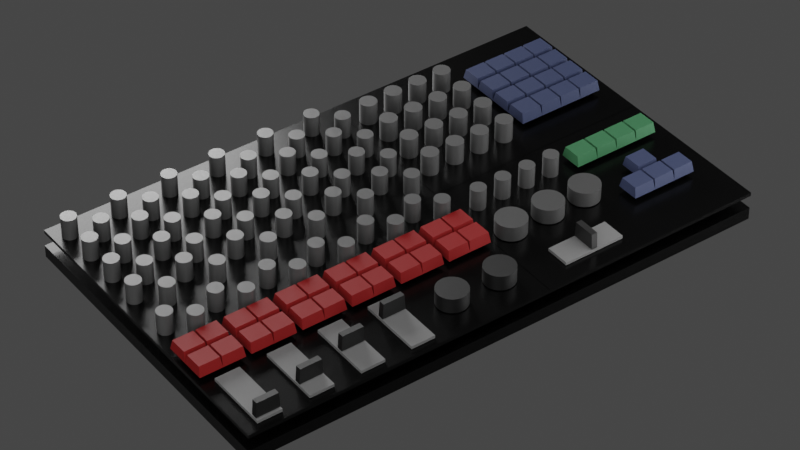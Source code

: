 # Source: prototype-cosmetic.blend  (saved by Blender 3.3.6; exported with 4.5.12 LTS)
import bpy
from mathutils import Matrix  # noqa: F401  (used for matrix-valued properties, if any)

bpy.ops.wm.read_factory_settings(use_empty=True)
scene = bpy.context.scene
scene.name = 'Scene'

# ---- collections
col_master_control = bpy.data.collections.new('Master-Control'); scene.collection.children.link(col_master_control)
col_ch_control = bpy.data.collections.new('Ch-Control'); scene.collection.children.link(col_ch_control)
col_base = bpy.data.collections.new('Base'); scene.collection.children.link(col_base)
col_lights = bpy.data.collections.new('Lights'); scene.collection.children.link(col_lights)

# ---- materials (node trees are filled in below, after node groups)
mat_panel_base = bpy.data.materials.new('Panel-base')
mat_component1 = bpy.data.materials.new('Component1')
mat_component2 = bpy.data.materials.new('Component2')
mat_component4 = bpy.data.materials.new('Component4')
mat_component3_001 = bpy.data.materials.new('Component3.001')
mat_component3_002 = bpy.data.materials.new('Component3.002')
mat_component3 = bpy.data.materials.new('Component3')
mat_component2_001 = bpy.data.materials.new('Component2.001')

# ---- node groups
ng_auto_smooth = bpy.data.node_groups.new('Auto Smooth', 'GeometryNodeTree')
_s = ng_auto_smooth.interface.new_socket(name='Geometry', in_out='OUTPUT', socket_type='NodeSocketGeometry')
_s = ng_auto_smooth.interface.new_socket(name='Geometry', in_out='INPUT', socket_type='NodeSocketGeometry')
_s = ng_auto_smooth.interface.new_socket(name='Angle', in_out='INPUT', socket_type='NodeSocketFloat')
_s.subtype = 'ANGLE'
_s.min_value = 0.0
_s.max_value = 3.142
ng_auto_smooth.is_modifier = True
_N = ng_auto_smooth.nodes; _L = ng_auto_smooth.links
n0 = _N.new('NodeGroupOutput'); n0.name = 'Group Output'; n0.location = (480, -100)
n1 = _N.new('NodeGroupInput'); n1.name = 'Group Input'; n1.location = (-420, -300)
n2 = _N.new('NodeGroupInput'); n2.name = 'Group Input.001'; n2.location = (-60, -100)
n3 = _N.new('GeometryNodeSetShadeSmooth'); n3.name = 'Set Shade Smooth'; n3.location = (120, -100)
n3.domain = 'EDGE'
n4 = _N.new('GeometryNodeSetShadeSmooth'); n4.name = 'Set Shade Smooth.001'; n4.location = (300, -100)
n5 = _N.new('GeometryNodeInputMeshEdgeAngle'); n5.name = 'Edge Angle'; n5.location = (-420, -220)
n6 = _N.new('GeometryNodeInputEdgeSmooth'); n6.name = 'Is Edge Smooth'; n6.location = (-60, -160)
n7 = _N.new('GeometryNodeInputShadeSmooth'); n7.name = 'Is Face Smooth'; n7.location = (-240, -340)
n8 = _N.new('FunctionNodeBooleanMath'); n8.name = 'Boolean Math'; n8.location = (-60, -220)
n9 = _N.new('FunctionNodeCompare'); n9.name = 'Compare'; n9.location = (-240, -180)
n9.operation = 'LESS_EQUAL'
_L.new(n5.outputs[0], n9.inputs[0])
_L.new(n4.outputs[0], n0.inputs[0])
_L.new(n1.outputs[1], n9.inputs[1])
_L.new(n9.outputs[0], n8.inputs[0])
_L.new(n7.outputs[0], n8.inputs[1])
_L.new(n2.outputs[0], n3.inputs[0])
_L.new(n6.outputs[0], n3.inputs[1])
_L.new(n3.outputs[0], n4.inputs[0])
_L.new(n8.outputs[0], n3.inputs[2])
n0.is_active_output = True

# ---- material node trees
mat_panel_base.use_nodes = True; mat_panel_base.node_tree.nodes.clear()
_N = mat_panel_base.node_tree.nodes; _L = mat_panel_base.node_tree.links
n0 = _N.new('ShaderNodeBsdfPrincipled'); n0.name = 'Principled BSDF'; n0.location = (10, 300)
n0.distribution = 'GGX'
n0.subsurface_method = 'RANDOM_WALK_SKIN'
n0.inputs[0].default_value = (0.02992, 0.02992, 0.02992, 1.0)
n0.inputs[1].default_value = 1.0
n0.inputs[2].default_value = 0.2576
n0.inputs[3].default_value = 1.45
n0.inputs[13].default_value = 0.4242
n0.inputs[27].default_value = (0.0, 0.0, 0.0, 1.0)
n0.inputs[28].default_value = 1.0
n1 = _N.new('ShaderNodeOutputMaterial'); n1.name = 'Material Output'; n1.location = (300, 300)
_L.new(n0.outputs[0], n1.inputs[0])
n1.is_active_output = True
mat_component1.use_nodes = True; mat_component1.node_tree.nodes.clear()
_N = mat_component1.node_tree.nodes; _L = mat_component1.node_tree.links
n0 = _N.new('ShaderNodeBsdfPrincipled'); n0.name = 'Principled BSDF'; n0.location = (10, 300)
n0.distribution = 'GGX'
n0.subsurface_method = 'RANDOM_WALK_SKIN'
n0.inputs[0].default_value = (0.1178, 0.1178, 0.1178, 1.0)
n0.inputs[2].default_value = 0.5667
n0.inputs[3].default_value = 1.45
n0.inputs[13].default_value = 0.2697
n0.inputs[27].default_value = (0.0, 0.0, 0.0, 1.0)
n0.inputs[28].default_value = 1.0
n1 = _N.new('ShaderNodeOutputMaterial'); n1.name = 'Material Output'; n1.location = (300, 300)
_L.new(n0.outputs[0], n1.inputs[0])
n1.is_active_output = True
mat_component2.use_nodes = True; mat_component2.node_tree.nodes.clear()
_N = mat_component2.node_tree.nodes; _L = mat_component2.node_tree.links
n0 = _N.new('ShaderNodeBsdfPrincipled'); n0.name = 'Principled BSDF'; n0.location = (10, 300)
n0.distribution = 'GGX'
n0.subsurface_method = 'RANDOM_WALK_SKIN'
n0.inputs[0].default_value = (0.0, 0.0, 0.0, 1.0)
n0.inputs[3].default_value = 1.45
n0.inputs[13].default_value = 0.7152
n0.inputs[27].default_value = (0.0, 0.0, 0.0, 1.0)
n0.inputs[28].default_value = 1.0
n1 = _N.new('ShaderNodeOutputMaterial'); n1.name = 'Material Output'; n1.location = (300, 300)
_L.new(n0.outputs[0], n1.inputs[0])
n1.is_active_output = True
mat_component4.use_nodes = True; mat_component4.node_tree.nodes.clear()
_N = mat_component4.node_tree.nodes; _L = mat_component4.node_tree.links
n0 = _N.new('ShaderNodeBsdfPrincipled'); n0.name = 'Principled BSDF'; n0.location = (10, 300)
n0.distribution = 'GGX'
n0.subsurface_method = 'RANDOM_WALK_SKIN'
n0.inputs[0].default_value = (0.0578, 0.0578, 0.0578, 1.0)
n0.inputs[2].default_value = 0.3242
n0.inputs[3].default_value = 1.45
n0.inputs[13].default_value = 0.7455
n0.inputs[27].default_value = (0.0, 0.0, 0.0, 1.0)
n0.inputs[28].default_value = 1.0
n1 = _N.new('ShaderNodeOutputMaterial'); n1.name = 'Material Output'; n1.location = (300, 300)
_L.new(n0.outputs[0], n1.inputs[0])
n1.is_active_output = True
mat_component3_001.use_nodes = True; mat_component3_001.node_tree.nodes.clear()
_N = mat_component3_001.node_tree.nodes; _L = mat_component3_001.node_tree.links
n0 = _N.new('ShaderNodeBsdfPrincipled'); n0.name = 'Principled BSDF'; n0.location = (10, 300)
n0.distribution = 'GGX'
n0.subsurface_method = 'RANDOM_WALK_SKIN'
n0.inputs[0].default_value = (0.02335, 0.03042, 0.06457, 1.0)
n0.inputs[2].default_value = 0.6061
n0.inputs[3].default_value = 1.45
n0.inputs[13].default_value = 0.2242
n0.inputs[27].default_value = (0.0, 0.0, 0.0, 1.0)
n0.inputs[28].default_value = 1.0
n1 = _N.new('ShaderNodeOutputMaterial'); n1.name = 'Material Output'; n1.location = (300, 300)
_L.new(n0.outputs[0], n1.inputs[0])
n1.is_active_output = True
mat_component3_002.use_nodes = True; mat_component3_002.node_tree.nodes.clear()
_N = mat_component3_002.node_tree.nodes; _L = mat_component3_002.node_tree.links
n0 = _N.new('ShaderNodeBsdfPrincipled'); n0.name = 'Principled BSDF'; n0.location = (10, 300)
n0.distribution = 'GGX'
n0.subsurface_method = 'RANDOM_WALK_SKIN'
n0.inputs[0].default_value = (0.02468, 0.09791, 0.04142, 1.0)
n0.inputs[2].default_value = 0.6061
n0.inputs[3].default_value = 1.45
n0.inputs[13].default_value = 0.2242
n0.inputs[27].default_value = (0.0, 0.0, 0.0, 1.0)
n0.inputs[28].default_value = 1.0
n1 = _N.new('ShaderNodeOutputMaterial'); n1.name = 'Material Output'; n1.location = (300, 300)
_L.new(n0.outputs[0], n1.inputs[0])
n1.is_active_output = True
mat_component3.use_nodes = True; mat_component3.node_tree.nodes.clear()
_N = mat_component3.node_tree.nodes; _L = mat_component3.node_tree.links
n0 = _N.new('ShaderNodeBsdfPrincipled'); n0.name = 'Principled BSDF'; n0.location = (10, 300)
n0.distribution = 'GGX'
n0.subsurface_method = 'RANDOM_WALK_SKIN'
n0.inputs[0].default_value = (0.1598, 0.006037, 0.006037, 1.0)
n0.inputs[2].default_value = 0.6061
n0.inputs[3].default_value = 1.45
n0.inputs[13].default_value = 0.2242
n0.inputs[27].default_value = (0.0, 0.0, 0.0, 1.0)
n0.inputs[28].default_value = 1.0
n1 = _N.new('ShaderNodeOutputMaterial'); n1.name = 'Material Output'; n1.location = (300, 300)
_L.new(n0.outputs[0], n1.inputs[0])
n1.is_active_output = True
mat_component2_001.use_nodes = True; mat_component2_001.node_tree.nodes.clear()
_N = mat_component2_001.node_tree.nodes; _L = mat_component2_001.node_tree.links
n0 = _N.new('ShaderNodeBsdfPrincipled'); n0.name = 'Principled BSDF'; n0.location = (10, 300)
n0.distribution = 'GGX'
n0.subsurface_method = 'RANDOM_WALK_SKIN'
n0.inputs[0].default_value = (0.0304, 0.0304, 0.0304, 1.0)
n0.inputs[3].default_value = 1.45
n0.inputs[13].default_value = 0.7152
n0.inputs[27].default_value = (0.0, 0.0, 0.0, 1.0)
n0.inputs[28].default_value = 1.0
n1 = _N.new('ShaderNodeOutputMaterial'); n1.name = 'Material Output'; n1.location = (300, 300)
_L.new(n0.outputs[0], n1.inputs[0])
n1.is_active_output = True

# ---- world
world_world = bpy.data.worlds.new('World'); scene.world = world_world
world_world.use_nodes = True; world_world.node_tree.nodes.clear()
_N = world_world.node_tree.nodes; _L = world_world.node_tree.links
n0 = _N.new('ShaderNodeOutputWorld'); n0.name = 'World Output'; n0.location = (300, 300)
n1 = _N.new('ShaderNodeBackground'); n1.name = 'Background'; n1.location = (10, 300)
n1.inputs[0].default_value = (0.05088, 0.05088, 0.05088, 1.0)
_L.new(n1.outputs[0], n0.inputs[0])
n0.is_active_output = True
world_world.color = (0.05088, 0.05088, 0.05088)
world_world.use_sun_shadow = False
world_world.sun_shadow_jitter_overblur = 0.0

# ---- cameras
cam_camera = bpy.data.cameras.new('Camera')
cam_camera.lens = 120.0

# ---- lights
light_area = bpy.data.lights.new('Area', 'AREA')
light_area.transmission_factor = 0.0
light_area.energy = 1.571
light_area.shadow_soft_size = 1.0
light_area.shadow_maximum_resolution = 0.006
light_area.use_absolute_resolution = True
light_area.size = 1.0
light_area.size_y = 1.0
light_area_001 = bpy.data.lights.new('Area.001', 'AREA')
light_area_001.transmission_factor = 0.0
light_area_001.energy = 2.356
light_area_001.shadow_soft_size = 1.0
light_area_001.shadow_maximum_resolution = 0.006
light_area_001.use_absolute_resolution = True
light_area_001.size = 1.0
light_area_001.size_y = 1.0
light_area_002 = bpy.data.lights.new('Area.002', 'AREA')
light_area_002.transmission_factor = 0.0
light_area_002.energy = 7.854
light_area_002.shadow_soft_size = 1.0
light_area_002.shadow_maximum_resolution = 0.006
light_area_002.use_absolute_resolution = True
light_area_002.size = 1.0
light_area_002.size_y = 1.0

# ---- meshes
me_cube_008 = bpy.data.meshes.new('Cube.008')
me_cube_008.from_pydata([(-0.2134, -0.2134, -0.2134), (-0.2134, -0.2134, 0.2134), (-0.2134, 0.2134, -0.2134), (-0.2134, 0.2134, 0.2134), (0.2206, -0.2134, -0.2134), (0.2206, -0.2134, 0.2134), (0.2206, 0.2134, -0.2134), (0.2206, 0.2134, 0.2134)], [], [(0, 1, 3, 2), (2, 3, 7, 6), (6, 7, 5, 4), (4, 5, 1, 0), (2, 6, 4, 0), (7, 3, 1, 5)])
_uv = me_cube_008.uv_layers.new(name='UVMap')
_uv.uv.foreach_set('vector', [0.375, 0.0, 0.625, 0.0, 0.625, 0.25, 0.375, 0.25, 0.375, 0.25, 0.625, 0.25, 0.625, 0.5, 0.375, 0.5, 0.375, 0.5, 0.625, 0.5, 0.625, 0.75, 0.375, 0.75, 0.375, 0.75, 0.625, 0.75, 0.625, 1.0, 0.375, 1.0, 0.125, 0.5, 0.375, 0.5, 0.375, 0.75, 0.125, 0.75, 0.625, 0.5, 0.875, 0.5, 0.875, 0.75, 0.625, 0.75])
me_cube_008.materials.append(mat_panel_base)
me_cube_008.update()
me_cube_009 = bpy.data.meshes.new('Cube.009')
me_cube_009.from_pydata([(-0.2134, -0.2134, -0.2134), (-0.2134, -0.2134, 0.2134), (-0.2134, 0.2134, -0.2134), (-0.2134, 0.2134, 0.2134), (0.2206, -0.2134, -0.2134), (0.2206, -0.2134, 0.2134), (0.2206, 0.2134, -0.2134), (0.2206, 0.2134, 0.2134)], [], [(0, 1, 3, 2), (2, 3, 7, 6), (6, 7, 5, 4), (4, 5, 1, 0), (2, 6, 4, 0), (7, 3, 1, 5)])
_uv = me_cube_009.uv_layers.new(name='UVMap')
_uv.uv.foreach_set('vector', [0.375, 0.0, 0.625, 0.0, 0.625, 0.25, 0.375, 0.25, 0.375, 0.25, 0.625, 0.25, 0.625, 0.5, 0.375, 0.5, 0.375, 0.5, 0.625, 0.5, 0.625, 0.75, 0.375, 0.75, 0.375, 0.75, 0.625, 0.75, 0.625, 1.0, 0.375, 1.0, 0.125, 0.5, 0.375, 0.5, 0.375, 0.75, 0.125, 0.75, 0.625, 0.5, 0.875, 0.5, 0.875, 0.75, 0.625, 0.75])
me_cube_009.materials.append(mat_panel_base)
me_cube_009.update()
me_cube_010 = bpy.data.meshes.new('Cube.010')
me_cube_010.from_pydata([(0.2057, -0.5375, 2.891), (0.2057, -0.5375, 3.453), (0.4312, -0.5375, 2.891), (0.4312, -0.5375, 3.453), (0.2057, -0.6427, 2.891), (0.2057, -0.6427, 3.453), (0.4312, -0.6427, 2.891), (0.4312, -0.6427, 3.453)], [], [(0, 1, 3, 2), (2, 3, 7, 6), (6, 7, 5, 4), (4, 5, 1, 0), (2, 6, 4, 0), (7, 3, 1, 5)])
_uv = me_cube_010.uv_layers.new(name='UVMap')
_uv.uv.foreach_set('vector', [0.375, 0.0, 0.625, 0.0, 0.625, 0.25, 0.375, 0.25, 0.375, 0.25, 0.625, 0.25, 0.625, 0.5, 0.375, 0.5, 0.375, 0.5, 0.625, 0.5, 0.625, 0.75, 0.375, 0.75, 0.375, 0.75, 0.625, 0.75, 0.625, 1.0, 0.375, 1.0, 0.125, 0.5, 0.375, 0.5, 0.375, 0.75, 0.125, 0.75, 0.625, 0.5, 0.875, 0.5, 0.875, 0.75, 0.625, 0.75])
me_cube_010.materials.append(mat_component1)
me_cube_010.update()
me_cube_011 = bpy.data.meshes.new('Cube.011')
me_cube_011.from_pydata([(0.2135, -0.6912, 3.626), (0.2135, -0.6973, 6.486), (0.2346, -0.6912, 3.626), (0.2346, -0.6973, 6.486), (0.2135, -0.8224, 3.626), (0.2135, -0.8162, 6.486), (0.2346, -0.8224, 3.626), (0.2346, -0.8162, 6.486)], [], [(0, 1, 3, 2), (2, 3, 7, 6), (6, 7, 5, 4), (4, 5, 1, 0), (2, 6, 4, 0), (7, 3, 1, 5)])
_uv = me_cube_011.uv_layers.new(name='UVMap')
_uv.uv.foreach_set('vector', [0.375, 0.0, 0.625, 0.0, 0.625, 0.25, 0.375, 0.25, 0.375, 0.25, 0.625, 0.25, 0.625, 0.5, 0.375, 0.5, 0.375, 0.5, 0.625, 0.5, 0.625, 0.75, 0.375, 0.75, 0.375, 0.75, 0.625, 0.75, 0.625, 1.0, 0.375, 1.0, 0.125, 0.5, 0.375, 0.5, 0.375, 0.75, 0.125, 0.75, 0.625, 0.5, 0.875, 0.5, 0.875, 0.75, 0.625, 0.75])
me_cube_011.materials.append(mat_component2)
me_cube_011.update()
me_cylinder_004 = bpy.data.meshes.new('Cylinder.004')
me_cylinder_004.from_pydata([(0.009931, -0.03977, -0.01), (0.009931, -0.03977, 0.01), (0.009931, -0.01734, -0.01), (0.009931, -0.01734, 0.01), (0.01431, -0.01777, -0.01), (0.01431, -0.01777, 0.01), (0.01851, -0.01905, -0.01), (0.01851, -0.01905, 0.01), (0.02239, -0.02112, -0.01), (0.02239, -0.02112, 0.01), (0.02579, -0.02391, -0.01), (0.02579, -0.02391, 0.01), (0.02858, -0.02731, -0.01), (0.02858, -0.02731, 0.01), (0.03065, -0.03118, -0.01), (0.03065, -0.03118, 0.01), (0.03193, -0.03539, -0.01), (0.03193, -0.03539, 0.01), (0.03236, -0.03977, -0.01), (0.03236, -0.03977, 0.01), (0.03193, -0.04414, -0.01), (0.03193, -0.04414, 0.01), (0.03065, -0.04835, -0.01), (0.03065, -0.04835, 0.01), (0.02858, -0.05223, -0.01), (0.02858, -0.05223, 0.01), (0.02579, -0.05563, -0.01), (0.02579, -0.05563, 0.01), (0.02239, -0.05841, -0.01), (0.02239, -0.05841, 0.01), (0.01851, -0.06049, -0.01), (0.01851, -0.06049, 0.01), (0.01431, -0.06176, -0.01), (0.01431, -0.06176, 0.01), (0.009931, -0.06219, -0.01), (0.009931, -0.06219, 0.01), (0.005555, -0.06176, -0.01), (0.005555, -0.06176, 0.01), (0.001348, -0.06049, -0.01), (0.001348, -0.06049, 0.01), (-0.00253, -0.05841, -0.01), (-0.00253, -0.05841, 0.01), (-0.005928, -0.05563, -0.01), (-0.005928, -0.05563, 0.01), (-0.008717, -0.05223, -0.01), (-0.008717, -0.05223, 0.01), (-0.01079, -0.04835, -0.01), (-0.01079, -0.04835, 0.01), (-0.01207, -0.04414, -0.01), (-0.01207, -0.04414, 0.01), (-0.0125, -0.03977, -0.01), (-0.0125, -0.03977, 0.01), (-0.01207, -0.03539, -0.01), (-0.01207, -0.03539, 0.01), (-0.01079, -0.03118, -0.01), (-0.01079, -0.03118, 0.01), (-0.008717, -0.02731, -0.01), (-0.008717, -0.02731, 0.01), (-0.005928, -0.02391, -0.01), (-0.005928, -0.02391, 0.01), (-0.00253, -0.02112, -0.01), (-0.00253, -0.02112, 0.01), (0.001348, -0.01905, -0.01), (0.001348, -0.01905, 0.01), (0.005555, -0.01777, -0.01), (0.005555, -0.01777, 0.01)], [], [(0, 2, 4), (1, 5, 3), (2, 3, 5, 4), (0, 4, 6), (1, 7, 5), (4, 5, 7, 6), (0, 6, 8), (1, 9, 7), (6, 7, 9, 8), (0, 8, 10), (1, 11, 9), (8, 9, 11, 10), (0, 10, 12), (1, 13, 11), (10, 11, 13, 12), (0, 12, 14), (1, 15, 13), (12, 13, 15, 14), (0, 14, 16), (1, 17, 15), (14, 15, 17, 16), (0, 16, 18), (1, 19, 17), (16, 17, 19, 18), (0, 18, 20), (1, 21, 19), (18, 19, 21, 20), (0, 20, 22), (1, 23, 21), (20, 21, 23, 22), (0, 22, 24), (1, 25, 23), (22, 23, 25, 24), (0, 24, 26), (1, 27, 25), (24, 25, 27, 26), (0, 26, 28), (1, 29, 27), (26, 27, 29, 28), (0, 28, 30), (1, 31, 29), (28, 29, 31, 30), (0, 30, 32), (1, 33, 31), (30, 31, 33, 32), (0, 32, 34), (1, 35, 33), (32, 33, 35, 34), (0, 34, 36), (1, 37, 35), (34, 35, 37, 36), (0, 36, 38), (1, 39, 37), (36, 37, 39, 38), (0, 38, 40), (1, 41, 39), (38, 39, 41, 40), (0, 40, 42), (1, 43, 41), (40, 41, 43, 42), (0, 42, 44), (1, 45, 43), (42, 43, 45, 44), (0, 44, 46), (1, 47, 45), (44, 45, 47, 46), (0, 46, 48), (1, 49, 47), (46, 47, 49, 48), (0, 48, 50), (1, 51, 49), (48, 49, 51, 50), (0, 50, 52), (1, 53, 51), (50, 51, 53, 52), (0, 52, 54), (1, 55, 53), (52, 53, 55, 54), (0, 54, 56), (1, 57, 55), (54, 55, 57, 56), (0, 56, 58), (1, 59, 57), (56, 57, 59, 58), (0, 58, 60), (1, 61, 59), (58, 59, 61, 60), (0, 60, 62), (1, 63, 61), (60, 61, 63, 62), (0, 62, 64), (1, 65, 63), (62, 63, 65, 64), (0, 64, 2), (1, 3, 65), (64, 65, 3, 2)])
me_cylinder_004.polygons.foreach_set('use_smooth', [True] * 96)
_uv = me_cylinder_004.uv_layers.new(name='UVMap')
_uv.uv.foreach_set('vector', [0.75, 0.25, 0.75, 0.49, 0.7968, 0.4854, 0.25, 0.25, 0.2968, 0.4854, 0.25, 0.49, 1.0, 0.5, 1.0, 1.0, 0.9688, 1.0, 0.9688, 0.5, 0.75, 0.25, 0.7968, 0.4854, 0.8418, 0.4717, 0.25, 0.25, 0.3418, 0.4717, 0.2968, 0.4854, 0.9688, 0.5, 0.9688, 1.0, 0.9375, 1.0, 0.9375, 0.5, 0.75, 0.25, 0.8418, 0.4717, 0.8833, 0.4496, 0.25, 0.25, 0.3833, 0.4496, 0.3418, 0.4717, 0.9375, 0.5, 0.9375, 1.0, 0.9062, 1.0, 0.9062, 0.5, 0.75, 0.25, 0.8833, 0.4496, 0.9197, 0.4197, 0.25, 0.25, 0.4197, 0.4197, 0.3833, 0.4496, 0.9062, 0.5, 0.9062, 1.0, 0.875, 1.0, 0.875, 0.5, 0.75, 0.25, 0.9197, 0.4197, 0.9496, 0.3833, 0.25, 0.25, 0.4496, 0.3833, 0.4197, 0.4197, 0.875, 0.5, 0.875, 1.0, 0.8438, 1.0, 0.8438, 0.5, 0.75, 0.25, 0.9496, 0.3833, 0.9717, 0.3418, 0.25, 0.25, 0.4717, 0.3418, 0.4496, 0.3833, 0.8438, 0.5, 0.8438, 1.0, 0.8125, 1.0, 0.8125, 0.5, 0.75, 0.25, 0.9717, 0.3418, 0.9854, 0.2968, 0.25, 0.25, 0.4854, 0.2968, 0.4717, 0.3418, 0.8125, 0.5, 0.8125, 1.0, 0.7812, 1.0, 0.7812, 0.5, 0.75, 0.25, 0.9854, 0.2968, 0.99, 0.25, 0.25, 0.25, 0.49, 0.25, 0.4854, 0.2968, 0.7812, 0.5, 0.7812, 1.0, 0.75, 1.0, 0.75, 0.5, 0.75, 0.25, 0.99, 0.25, 0.9854, 0.2032, 0.25, 0.25, 0.4854, 0.2032, 0.49, 0.25, 0.75, 0.5, 0.75, 1.0, 0.7188, 1.0, 0.7188, 0.5, 0.75, 0.25, 0.9854, 0.2032, 0.9717, 0.1582, 0.25, 0.25, 0.4717, 0.1582, 0.4854, 0.2032, 0.7188, 0.5, 0.7188, 1.0, 0.6875, 1.0, 0.6875, 0.5, 0.75, 0.25, 0.9717, 0.1582, 0.9496, 0.1167, 0.25, 0.25, 0.4496, 0.1167, 0.4717, 0.1582, 0.6875, 0.5, 0.6875, 1.0, 0.6562, 1.0, 0.6562, 0.5, 0.75, 0.25, 0.9496, 0.1167, 0.9197, 0.08029, 0.25, 0.25, 0.4197, 0.08029, 0.4496, 0.1167, 0.6562, 0.5, 0.6562, 1.0, 0.625, 1.0, 0.625, 0.5, 0.75, 0.25, 0.9197, 0.08029, 0.8833, 0.05045, 0.25, 0.25, 0.3833, 0.05045, 0.4197, 0.08029, 0.625, 0.5, 0.625, 1.0, 0.5938, 1.0, 0.5938, 0.5, 0.75, 0.25, 0.8833, 0.05045, 0.8418, 0.02827, 0.25, 0.25, 0.3418, 0.02827, 0.3833, 0.05045, 0.5938, 0.5, 0.5938, 1.0, 0.5625, 1.0, 0.5625, 0.5, 0.75, 0.25, 0.8418, 0.02827, 0.7968, 0.01461, 0.25, 0.25, 0.2968, 0.01461, 0.3418, 0.02827, 0.5625, 0.5, 0.5625, 1.0, 0.5312, 1.0, 0.5312, 0.5, 0.75, 0.25, 0.7968, 0.01461, 0.75, 0.01, 0.25, 0.25, 0.25, 0.01, 0.2968, 0.01461, 0.5312, 0.5, 0.5312, 1.0, 0.5, 1.0, 0.5, 0.5, 0.75, 0.25, 0.75, 0.01, 0.7032, 0.01461, 0.25, 0.25, 0.2032, 0.01461, 0.25, 0.01, 0.5, 0.5, 0.5, 1.0, 0.4688, 1.0, 0.4688, 0.5, 0.75, 0.25, 0.7032, 0.01461, 0.6582, 0.02827, 0.25, 0.25, 0.1582, 0.02827, 0.2032, 0.01461, 0.4688, 0.5, 0.4688, 1.0, 0.4375, 1.0, 0.4375, 0.5, 0.75, 0.25, 0.6582, 0.02827, 0.6167, 0.05045, 0.25, 0.25, 0.1167, 0.05045, 0.1582, 0.02827, 0.4375, 0.5, 0.4375, 1.0, 0.4062, 1.0, 0.4062, 0.5, 0.75, 0.25, 0.6167, 0.05045, 0.5803, 0.08029, 0.25, 0.25, 0.08029, 0.08029, 0.1167, 0.05045, 0.4062, 0.5, 0.4062, 1.0, 0.375, 1.0, 0.375, 0.5, 0.75, 0.25, 0.5803, 0.08029, 0.5504, 0.1167, 0.25, 0.25, 0.05045, 0.1167, 0.08029, 0.08029, 0.375, 0.5, 0.375, 1.0, 0.3438, 1.0, 0.3438, 0.5, 0.75, 0.25, 0.5504, 0.1167, 0.5283, 0.1582, 0.25, 0.25, 0.02827, 0.1582, 0.05045, 0.1167, 0.3438, 0.5, 0.3438, 1.0, 0.3125, 1.0, 0.3125, 0.5, 0.75, 0.25, 0.5283, 0.1582, 0.5146, 0.2032, 0.25, 0.25, 0.01461, 0.2032, 0.02827, 0.1582, 0.3125, 0.5, 0.3125, 1.0, 0.2812, 1.0, 0.2812, 0.5, 0.75, 0.25, 0.5146, 0.2032, 0.51, 0.25, 0.25, 0.25, 0.01, 0.25, 0.01461, 0.2032, 0.2812, 0.5, 0.2812, 1.0, 0.25, 1.0, 0.25, 0.5, 0.75, 0.25, 0.51, 0.25, 0.5146, 0.2968, 0.25, 0.25, 0.01461, 0.2968, 0.01, 0.25, 0.25, 0.5, 0.25, 1.0, 0.2188, 1.0, 0.2188, 0.5, 0.75, 0.25, 0.5146, 0.2968, 0.5283, 0.3418, 0.25, 0.25, 0.02827, 0.3418, 0.01461, 0.2968, 0.2188, 0.5, 0.2188, 1.0, 0.1875, 1.0, 0.1875, 0.5, 0.75, 0.25, 0.5283, 0.3418, 0.5504, 0.3833, 0.25, 0.25, 0.05045, 0.3833, 0.02827, 0.3418, 0.1875, 0.5, 0.1875, 1.0, 0.1562, 1.0, 0.1562, 0.5, 0.75, 0.25, 0.5504, 0.3833, 0.5803, 0.4197, 0.25, 0.25, 0.08029, 0.4197, 0.05045, 0.3833, 0.1562, 0.5, 0.1562, 1.0, 0.125, 1.0, 0.125, 0.5, 0.75, 0.25, 0.5803, 0.4197, 0.6167, 0.4496, 0.25, 0.25, 0.1167, 0.4496, 0.08029, 0.4197, 0.125, 0.5, 0.125, 1.0, 0.09375, 1.0, 0.09375, 0.5, 0.75, 0.25, 0.6167, 0.4496, 0.6582, 0.4717, 0.25, 0.25, 0.1582, 0.4717, 0.1167, 0.4496, 0.09375, 0.5, 0.09375, 1.0, 0.0625, 1.0, 0.0625, 0.5, 0.75, 0.25, 0.6582, 0.4717, 0.7032, 0.4854, 0.25, 0.25, 0.2032, 0.4854, 0.1582, 0.4717, 0.0625, 0.5, 0.0625, 1.0, 0.03125, 1.0, 0.03125, 0.5, 0.75, 0.25, 0.7032, 0.4854, 0.75, 0.49, 0.25, 0.25, 0.25, 0.49, 0.2032, 0.4854, 0.03125, 0.5, 0.03125, 1.0, 0.0, 1.0, 0.0, 0.5])
me_cylinder_004.materials.append(mat_component4)
me_cylinder_004.update()
me_cube_012 = bpy.data.meshes.new('Cube.012')
me_cube_012.from_pydata([(-1.06, -0.9111, 3.626), (-1.056, -0.8961, 5.495), (-1.06, -0.7721, 3.626), (-1.056, -0.7871, 5.495), (-0.975, -0.9111, 3.626), (-0.979, -0.8961, 5.495), (-0.975, -0.7721, 3.626), (-0.979, -0.7871, 5.495)], [], [(0, 1, 3, 2), (2, 3, 7, 6), (6, 7, 5, 4), (4, 5, 1, 0), (2, 6, 4, 0), (7, 3, 1, 5)])
_uv = me_cube_012.uv_layers.new(name='UVMap')
_uv.uv.foreach_set('vector', [0.375, 0.0, 0.625, 0.0, 0.625, 0.25, 0.375, 0.25, 0.375, 0.25, 0.625, 0.25, 0.625, 0.5, 0.375, 0.5, 0.375, 0.5, 0.625, 0.5, 0.625, 0.75, 0.375, 0.75, 0.375, 0.75, 0.625, 0.75, 0.625, 1.0, 0.375, 1.0, 0.125, 0.5, 0.375, 0.5, 0.375, 0.75, 0.125, 0.75, 0.625, 0.5, 0.875, 0.5, 0.875, 0.75, 0.625, 0.75])
me_cube_012.materials.append(mat_component3_001)
me_cube_012.update()
me_cylinder_007 = bpy.data.meshes.new('Cylinder.007')
me_cylinder_007.from_pydata([(0.0, 0.0, -0.01), (0.0, 0.0, 0.01), (0.0, 0.02, -0.01), (0.0, 0.02, 0.01), (0.003902, 0.01962, -0.01), (0.003902, 0.01962, 0.01), (0.007654, 0.01848, -0.01), (0.007654, 0.01848, 0.01), (0.01111, 0.01663, -0.01), (0.01111, 0.01663, 0.01), (0.01414, 0.01414, -0.01), (0.01414, 0.01414, 0.01), (0.01663, 0.01111, -0.01), (0.01663, 0.01111, 0.01), (0.01848, 0.007654, -0.01), (0.01848, 0.007654, 0.01), (0.01962, 0.003902, -0.01), (0.01962, 0.003902, 0.01), (0.02, 0.0, -0.01), (0.02, 0.0, 0.01), (0.01962, -0.003902, -0.01), (0.01962, -0.003902, 0.01), (0.01848, -0.007654, -0.01), (0.01848, -0.007654, 0.01), (0.01663, -0.01111, -0.01), (0.01663, -0.01111, 0.01), (0.01414, -0.01414, -0.01), (0.01414, -0.01414, 0.01), (0.01111, -0.01663, -0.01), (0.01111, -0.01663, 0.01), (0.007654, -0.01848, -0.01), (0.007654, -0.01848, 0.01), (0.003902, -0.01962, -0.01), (0.003902, -0.01962, 0.01), (0.0, -0.02, -0.01), (0.0, -0.02, 0.01), (-0.003902, -0.01962, -0.01), (-0.003902, -0.01962, 0.01), (-0.007654, -0.01848, -0.01), (-0.007654, -0.01848, 0.01), (-0.01111, -0.01663, -0.01), (-0.01111, -0.01663, 0.01), (-0.01414, -0.01414, -0.01), (-0.01414, -0.01414, 0.01), (-0.01663, -0.01111, -0.01), (-0.01663, -0.01111, 0.01), (-0.01848, -0.007654, -0.01), (-0.01848, -0.007654, 0.01), (-0.01962, -0.003902, -0.01), (-0.01962, -0.003902, 0.01), (-0.02, 0.0, -0.01), (-0.02, 0.0, 0.01), (-0.01962, 0.003902, -0.01), (-0.01962, 0.003902, 0.01), (-0.01848, 0.007654, -0.01), (-0.01848, 0.007654, 0.01), (-0.01663, 0.01111, -0.01), (-0.01663, 0.01111, 0.01), (-0.01414, 0.01414, -0.01), (-0.01414, 0.01414, 0.01), (-0.01111, 0.01663, -0.01), (-0.01111, 0.01663, 0.01), (-0.007654, 0.01848, -0.01), (-0.007654, 0.01848, 0.01), (-0.003902, 0.01962, -0.01), (-0.003902, 0.01962, 0.01)], [], [(0, 2, 4), (1, 5, 3), (2, 3, 5, 4), (0, 4, 6), (1, 7, 5), (4, 5, 7, 6), (0, 6, 8), (1, 9, 7), (6, 7, 9, 8), (0, 8, 10), (1, 11, 9), (8, 9, 11, 10), (0, 10, 12), (1, 13, 11), (10, 11, 13, 12), (0, 12, 14), (1, 15, 13), (12, 13, 15, 14), (0, 14, 16), (1, 17, 15), (14, 15, 17, 16), (0, 16, 18), (1, 19, 17), (16, 17, 19, 18), (0, 18, 20), (1, 21, 19), (18, 19, 21, 20), (0, 20, 22), (1, 23, 21), (20, 21, 23, 22), (0, 22, 24), (1, 25, 23), (22, 23, 25, 24), (0, 24, 26), (1, 27, 25), (24, 25, 27, 26), (0, 26, 28), (1, 29, 27), (26, 27, 29, 28), (0, 28, 30), (1, 31, 29), (28, 29, 31, 30), (0, 30, 32), (1, 33, 31), (30, 31, 33, 32), (0, 32, 34), (1, 35, 33), (32, 33, 35, 34), (0, 34, 36), (1, 37, 35), (34, 35, 37, 36), (0, 36, 38), (1, 39, 37), (36, 37, 39, 38), (0, 38, 40), (1, 41, 39), (38, 39, 41, 40), (0, 40, 42), (1, 43, 41), (40, 41, 43, 42), (0, 42, 44), (1, 45, 43), (42, 43, 45, 44), (0, 44, 46), (1, 47, 45), (44, 45, 47, 46), (0, 46, 48), (1, 49, 47), (46, 47, 49, 48), (0, 48, 50), (1, 51, 49), (48, 49, 51, 50), (0, 50, 52), (1, 53, 51), (50, 51, 53, 52), (0, 52, 54), (1, 55, 53), (52, 53, 55, 54), (0, 54, 56), (1, 57, 55), (54, 55, 57, 56), (0, 56, 58), (1, 59, 57), (56, 57, 59, 58), (0, 58, 60), (1, 61, 59), (58, 59, 61, 60), (0, 60, 62), (1, 63, 61), (60, 61, 63, 62), (0, 62, 64), (1, 65, 63), (62, 63, 65, 64), (0, 64, 2), (1, 3, 65), (64, 65, 3, 2)])
me_cylinder_007.polygons.foreach_set('use_smooth', [True] * 96)
_uv = me_cylinder_007.uv_layers.new(name='UVMap')
_uv.uv.foreach_set('vector', [0.75, 0.25, 0.75, 0.49, 0.7968, 0.4854, 0.25, 0.25, 0.2968, 0.4854, 0.25, 0.49, 1.0, 0.5, 1.0, 1.0, 0.9688, 1.0, 0.9688, 0.5, 0.75, 0.25, 0.7968, 0.4854, 0.8418, 0.4717, 0.25, 0.25, 0.3418, 0.4717, 0.2968, 0.4854, 0.9688, 0.5, 0.9688, 1.0, 0.9375, 1.0, 0.9375, 0.5, 0.75, 0.25, 0.8418, 0.4717, 0.8833, 0.4496, 0.25, 0.25, 0.3833, 0.4496, 0.3418, 0.4717, 0.9375, 0.5, 0.9375, 1.0, 0.9062, 1.0, 0.9062, 0.5, 0.75, 0.25, 0.8833, 0.4496, 0.9197, 0.4197, 0.25, 0.25, 0.4197, 0.4197, 0.3833, 0.4496, 0.9062, 0.5, 0.9062, 1.0, 0.875, 1.0, 0.875, 0.5, 0.75, 0.25, 0.9197, 0.4197, 0.9496, 0.3833, 0.25, 0.25, 0.4496, 0.3833, 0.4197, 0.4197, 0.875, 0.5, 0.875, 1.0, 0.8438, 1.0, 0.8438, 0.5, 0.75, 0.25, 0.9496, 0.3833, 0.9717, 0.3418, 0.25, 0.25, 0.4717, 0.3418, 0.4496, 0.3833, 0.8438, 0.5, 0.8438, 1.0, 0.8125, 1.0, 0.8125, 0.5, 0.75, 0.25, 0.9717, 0.3418, 0.9854, 0.2968, 0.25, 0.25, 0.4854, 0.2968, 0.4717, 0.3418, 0.8125, 0.5, 0.8125, 1.0, 0.7812, 1.0, 0.7812, 0.5, 0.75, 0.25, 0.9854, 0.2968, 0.99, 0.25, 0.25, 0.25, 0.49, 0.25, 0.4854, 0.2968, 0.7812, 0.5, 0.7812, 1.0, 0.75, 1.0, 0.75, 0.5, 0.75, 0.25, 0.99, 0.25, 0.9854, 0.2032, 0.25, 0.25, 0.4854, 0.2032, 0.49, 0.25, 0.75, 0.5, 0.75, 1.0, 0.7188, 1.0, 0.7188, 0.5, 0.75, 0.25, 0.9854, 0.2032, 0.9717, 0.1582, 0.25, 0.25, 0.4717, 0.1582, 0.4854, 0.2032, 0.7188, 0.5, 0.7188, 1.0, 0.6875, 1.0, 0.6875, 0.5, 0.75, 0.25, 0.9717, 0.1582, 0.9496, 0.1167, 0.25, 0.25, 0.4496, 0.1167, 0.4717, 0.1582, 0.6875, 0.5, 0.6875, 1.0, 0.6562, 1.0, 0.6562, 0.5, 0.75, 0.25, 0.9496, 0.1167, 0.9197, 0.08029, 0.25, 0.25, 0.4197, 0.08029, 0.4496, 0.1167, 0.6562, 0.5, 0.6562, 1.0, 0.625, 1.0, 0.625, 0.5, 0.75, 0.25, 0.9197, 0.08029, 0.8833, 0.05045, 0.25, 0.25, 0.3833, 0.05045, 0.4197, 0.08029, 0.625, 0.5, 0.625, 1.0, 0.5938, 1.0, 0.5938, 0.5, 0.75, 0.25, 0.8833, 0.05045, 0.8418, 0.02827, 0.25, 0.25, 0.3418, 0.02827, 0.3833, 0.05045, 0.5938, 0.5, 0.5938, 1.0, 0.5625, 1.0, 0.5625, 0.5, 0.75, 0.25, 0.8418, 0.02827, 0.7968, 0.01461, 0.25, 0.25, 0.2968, 0.01461, 0.3418, 0.02827, 0.5625, 0.5, 0.5625, 1.0, 0.5312, 1.0, 0.5312, 0.5, 0.75, 0.25, 0.7968, 0.01461, 0.75, 0.01, 0.25, 0.25, 0.25, 0.01, 0.2968, 0.01461, 0.5312, 0.5, 0.5312, 1.0, 0.5, 1.0, 0.5, 0.5, 0.75, 0.25, 0.75, 0.01, 0.7032, 0.01461, 0.25, 0.25, 0.2032, 0.01461, 0.25, 0.01, 0.5, 0.5, 0.5, 1.0, 0.4688, 1.0, 0.4688, 0.5, 0.75, 0.25, 0.7032, 0.01461, 0.6582, 0.02827, 0.25, 0.25, 0.1582, 0.02827, 0.2032, 0.01461, 0.4688, 0.5, 0.4688, 1.0, 0.4375, 1.0, 0.4375, 0.5, 0.75, 0.25, 0.6582, 0.02827, 0.6167, 0.05045, 0.25, 0.25, 0.1167, 0.05045, 0.1582, 0.02827, 0.4375, 0.5, 0.4375, 1.0, 0.4062, 1.0, 0.4062, 0.5, 0.75, 0.25, 0.6167, 0.05045, 0.5803, 0.08029, 0.25, 0.25, 0.08029, 0.08029, 0.1167, 0.05045, 0.4062, 0.5, 0.4062, 1.0, 0.375, 1.0, 0.375, 0.5, 0.75, 0.25, 0.5803, 0.08029, 0.5504, 0.1167, 0.25, 0.25, 0.05045, 0.1167, 0.08029, 0.08029, 0.375, 0.5, 0.375, 1.0, 0.3438, 1.0, 0.3438, 0.5, 0.75, 0.25, 0.5504, 0.1167, 0.5283, 0.1582, 0.25, 0.25, 0.02827, 0.1582, 0.05045, 0.1167, 0.3438, 0.5, 0.3438, 1.0, 0.3125, 1.0, 0.3125, 0.5, 0.75, 0.25, 0.5283, 0.1582, 0.5146, 0.2032, 0.25, 0.25, 0.01461, 0.2032, 0.02827, 0.1582, 0.3125, 0.5, 0.3125, 1.0, 0.2812, 1.0, 0.2812, 0.5, 0.75, 0.25, 0.5146, 0.2032, 0.51, 0.25, 0.25, 0.25, 0.01, 0.25, 0.01461, 0.2032, 0.2812, 0.5, 0.2812, 1.0, 0.25, 1.0, 0.25, 0.5, 0.75, 0.25, 0.51, 0.25, 0.5146, 0.2968, 0.25, 0.25, 0.01461, 0.2968, 0.01, 0.25, 0.25, 0.5, 0.25, 1.0, 0.2188, 1.0, 0.2188, 0.5, 0.75, 0.25, 0.5146, 0.2968, 0.5283, 0.3418, 0.25, 0.25, 0.02827, 0.3418, 0.01461, 0.2968, 0.2188, 0.5, 0.2188, 1.0, 0.1875, 1.0, 0.1875, 0.5, 0.75, 0.25, 0.5283, 0.3418, 0.5504, 0.3833, 0.25, 0.25, 0.05045, 0.3833, 0.02827, 0.3418, 0.1875, 0.5, 0.1875, 1.0, 0.1562, 1.0, 0.1562, 0.5, 0.75, 0.25, 0.5504, 0.3833, 0.5803, 0.4197, 0.25, 0.25, 0.08029, 0.4197, 0.05045, 0.3833, 0.1562, 0.5, 0.1562, 1.0, 0.125, 1.0, 0.125, 0.5, 0.75, 0.25, 0.5803, 0.4197, 0.6167, 0.4496, 0.25, 0.25, 0.1167, 0.4496, 0.08029, 0.4197, 0.125, 0.5, 0.125, 1.0, 0.09375, 1.0, 0.09375, 0.5, 0.75, 0.25, 0.6167, 0.4496, 0.6582, 0.4717, 0.25, 0.25, 0.1582, 0.4717, 0.1167, 0.4496, 0.09375, 0.5, 0.09375, 1.0, 0.0625, 1.0, 0.0625, 0.5, 0.75, 0.25, 0.6582, 0.4717, 0.7032, 0.4854, 0.25, 0.25, 0.2032, 0.4854, 0.1582, 0.4717, 0.0625, 0.5, 0.0625, 1.0, 0.03125, 1.0, 0.03125, 0.5, 0.75, 0.25, 0.7032, 0.4854, 0.75, 0.49, 0.25, 0.25, 0.25, 0.49, 0.2032, 0.4854, 0.03125, 0.5, 0.03125, 1.0, 0.0, 1.0, 0.0, 0.5])
me_cylinder_007.materials.append(mat_component4)
me_cylinder_007.update()
me_cube_013 = bpy.data.meshes.new('Cube.013')
me_cube_013.from_pydata([(-1.06, -0.9111, 3.626), (-1.056, -0.8961, 5.495), (-1.06, -0.7721, 3.626), (-1.056, -0.7871, 5.495), (-0.975, -0.9111, 3.626), (-0.979, -0.8961, 5.495), (-0.975, -0.7721, 3.626), (-0.979, -0.7871, 5.495)], [], [(0, 1, 3, 2), (2, 3, 7, 6), (6, 7, 5, 4), (4, 5, 1, 0), (2, 6, 4, 0), (7, 3, 1, 5)])
_uv = me_cube_013.uv_layers.new(name='UVMap')
_uv.uv.foreach_set('vector', [0.375, 0.0, 0.625, 0.0, 0.625, 0.25, 0.375, 0.25, 0.375, 0.25, 0.625, 0.25, 0.625, 0.5, 0.375, 0.5, 0.375, 0.5, 0.625, 0.5, 0.625, 0.75, 0.375, 0.75, 0.375, 0.75, 0.625, 0.75, 0.625, 1.0, 0.375, 1.0, 0.125, 0.5, 0.375, 0.5, 0.375, 0.75, 0.125, 0.75, 0.625, 0.5, 0.875, 0.5, 0.875, 0.75, 0.625, 0.75])
me_cube_013.materials.append(mat_component3_002)
me_cube_013.update()
me_cube_014 = bpy.data.meshes.new('Cube.014')
me_cube_014.from_pydata([(-1.06, -0.9111, 3.626), (-1.056, -0.8961, 5.495), (-1.06, -0.7721, 3.626), (-1.056, -0.7871, 5.495), (-0.975, -0.9111, 3.626), (-0.979, -0.8961, 5.495), (-0.975, -0.7721, 3.626), (-0.979, -0.7871, 5.495)], [], [(0, 1, 3, 2), (2, 3, 7, 6), (6, 7, 5, 4), (4, 5, 1, 0), (2, 6, 4, 0), (7, 3, 1, 5)])
_uv = me_cube_014.uv_layers.new(name='UVMap')
_uv.uv.foreach_set('vector', [0.375, 0.0, 0.625, 0.0, 0.625, 0.25, 0.375, 0.25, 0.375, 0.25, 0.625, 0.25, 0.625, 0.5, 0.375, 0.5, 0.375, 0.5, 0.625, 0.5, 0.625, 0.75, 0.375, 0.75, 0.375, 0.75, 0.625, 0.75, 0.625, 1.0, 0.375, 1.0, 0.125, 0.5, 0.375, 0.5, 0.375, 0.75, 0.125, 0.75, 0.625, 0.5, 0.875, 0.5, 0.875, 0.75, 0.625, 0.75])
me_cube_014.materials.append(mat_component3_001)
me_cube_014.update()
me_cube_015 = bpy.data.meshes.new('Cube.015')
me_cube_015.from_pydata([(-1.06, -0.9111, 3.626), (-1.056, -0.8961, 5.495), (-1.06, -0.7721, 3.626), (-1.056, -0.7871, 5.495), (-0.975, -0.9111, 3.626), (-0.979, -0.8961, 5.495), (-0.975, -0.7721, 3.626), (-0.979, -0.7871, 5.495)], [], [(0, 1, 3, 2), (2, 3, 7, 6), (6, 7, 5, 4), (4, 5, 1, 0), (2, 6, 4, 0), (7, 3, 1, 5)])
_uv = me_cube_015.uv_layers.new(name='UVMap')
_uv.uv.foreach_set('vector', [0.375, 0.0, 0.625, 0.0, 0.625, 0.25, 0.375, 0.25, 0.375, 0.25, 0.625, 0.25, 0.625, 0.5, 0.375, 0.5, 0.375, 0.5, 0.625, 0.5, 0.625, 0.75, 0.375, 0.75, 0.375, 0.75, 0.625, 0.75, 0.625, 1.0, 0.375, 1.0, 0.125, 0.5, 0.375, 0.5, 0.375, 0.75, 0.125, 0.75, 0.625, 0.5, 0.875, 0.5, 0.875, 0.75, 0.625, 0.75])
me_cube_015.materials.append(mat_component3_001)
me_cube_015.update()
me_cube_003 = bpy.data.meshes.new('Cube.003')
me_cube_003.from_pydata([(-0.2134, -0.2134, -0.2134), (-0.2134, -0.2134, 0.2134), (-0.2134, 0.2134, -0.2134), (-0.2134, 0.2134, 0.2134), (0.2134, -0.2134, -0.2134), (0.2134, -0.2134, 0.2134), (0.2134, 0.2134, -0.2134), (0.2134, 0.2134, 0.2134)], [], [(0, 1, 3, 2), (2, 3, 7, 6), (6, 7, 5, 4), (4, 5, 1, 0), (2, 6, 4, 0), (7, 3, 1, 5)])
_uv = me_cube_003.uv_layers.new(name='UVMap')
_uv.uv.foreach_set('vector', [0.375, 0.0, 0.625, 0.0, 0.625, 0.25, 0.375, 0.25, 0.375, 0.25, 0.625, 0.25, 0.625, 0.5, 0.375, 0.5, 0.375, 0.5, 0.625, 0.5, 0.625, 0.75, 0.375, 0.75, 0.375, 0.75, 0.625, 0.75, 0.625, 1.0, 0.375, 1.0, 0.125, 0.5, 0.375, 0.5, 0.375, 0.75, 0.125, 0.75, 0.625, 0.5, 0.875, 0.5, 0.875, 0.75, 0.625, 0.75])
me_cube_003.materials.append(mat_panel_base)
me_cube_003.update()
me_cube_004 = bpy.data.meshes.new('Cube.004')
me_cube_004.from_pydata([(-0.2134, -0.2134, -0.2134), (-0.2134, -0.2134, 0.2134), (-0.2134, 0.2134, -0.2134), (-0.2134, 0.2134, 0.2134), (0.2134, -0.2134, -0.2134), (0.2134, -0.2134, 0.2134), (0.2134, 0.2134, -0.2134), (0.2134, 0.2134, 0.2134)], [], [(0, 1, 3, 2), (2, 3, 7, 6), (6, 7, 5, 4), (4, 5, 1, 0), (2, 6, 4, 0), (7, 3, 1, 5)])
_uv = me_cube_004.uv_layers.new(name='UVMap')
_uv.uv.foreach_set('vector', [0.375, 0.0, 0.625, 0.0, 0.625, 0.25, 0.375, 0.25, 0.375, 0.25, 0.625, 0.25, 0.625, 0.5, 0.375, 0.5, 0.375, 0.5, 0.625, 0.5, 0.625, 0.75, 0.375, 0.75, 0.375, 0.75, 0.625, 0.75, 0.625, 1.0, 0.375, 1.0, 0.125, 0.5, 0.375, 0.5, 0.375, 0.75, 0.125, 0.75, 0.625, 0.5, 0.875, 0.5, 0.875, 0.75, 0.625, 0.75])
me_cube_004.materials.append(mat_panel_base)
me_cube_004.update()
me_cube_005 = bpy.data.meshes.new('Cube.005')
me_cube_005.from_pydata([(-1.061, -0.6701, 2.891), (-1.061, -0.6701, 3.453), (-1.061, -0.3981, 2.891), (-1.061, -0.3981, 3.453), (-0.9739, -0.6701, 2.891), (-0.9739, -0.6701, 3.453), (-0.9739, -0.3981, 2.891), (-0.9739, -0.3981, 3.453)], [], [(0, 1, 3, 2), (2, 3, 7, 6), (6, 7, 5, 4), (4, 5, 1, 0), (2, 6, 4, 0), (7, 3, 1, 5)])
_uv = me_cube_005.uv_layers.new(name='UVMap')
_uv.uv.foreach_set('vector', [0.375, 0.0, 0.625, 0.0, 0.625, 0.25, 0.375, 0.25, 0.375, 0.25, 0.625, 0.25, 0.625, 0.5, 0.375, 0.5, 0.375, 0.5, 0.625, 0.5, 0.625, 0.75, 0.375, 0.75, 0.375, 0.75, 0.625, 0.75, 0.625, 1.0, 0.375, 1.0, 0.125, 0.5, 0.375, 0.5, 0.375, 0.75, 0.125, 0.75, 0.625, 0.5, 0.875, 0.5, 0.875, 0.75, 0.625, 0.75])
me_cube_005.materials.append(mat_component1)
me_cube_005.update()
me_cube_006 = bpy.data.meshes.new('Cube.006')
me_cube_006.from_pydata([(-1.06, -0.8046, 3.626), (-1.056, -0.8046, 6.486), (-1.06, -0.7721, 3.626), (-1.056, -0.7721, 6.486), (-0.975, -0.8046, 3.626), (-0.979, -0.8046, 6.486), (-0.975, -0.7721, 3.626), (-0.979, -0.7721, 6.486)], [], [(0, 1, 3, 2), (2, 3, 7, 6), (6, 7, 5, 4), (4, 5, 1, 0), (2, 6, 4, 0), (7, 3, 1, 5)])
_uv = me_cube_006.uv_layers.new(name='UVMap')
_uv.uv.foreach_set('vector', [0.375, 0.0, 0.625, 0.0, 0.625, 0.25, 0.375, 0.25, 0.375, 0.25, 0.625, 0.25, 0.625, 0.5, 0.375, 0.5, 0.375, 0.5, 0.625, 0.5, 0.625, 0.75, 0.375, 0.75, 0.375, 0.75, 0.625, 0.75, 0.625, 1.0, 0.375, 1.0, 0.125, 0.5, 0.375, 0.5, 0.375, 0.75, 0.125, 0.75, 0.625, 0.5, 0.875, 0.5, 0.875, 0.75, 0.625, 0.75])
me_cube_006.materials.append(mat_component2)
me_cube_006.update()
me_cylinder_001 = bpy.data.meshes.new('Cylinder.001')
me_cylinder_001.from_pydata([(0.0, 0.006, -0.0085), (0.0, 0.006, 0.0085), (0.001171, 0.005885, -0.0085), (0.001171, 0.005885, 0.0085), (0.002296, 0.005543, -0.0085), (0.002296, 0.005543, 0.0085), (0.003333, 0.004989, -0.0085), (0.003333, 0.004989, 0.0085), (0.004243, 0.004243, -0.0085), (0.004243, 0.004243, 0.0085), (0.004989, 0.003333, -0.0085), (0.004989, 0.003333, 0.0085), (0.005543, 0.002296, -0.0085), (0.005543, 0.002296, 0.0085), (0.005885, 0.001171, -0.0085), (0.005885, 0.001171, 0.0085), (0.006, 0.0, -0.0085), (0.006, 0.0, 0.0085), (0.005885, -0.001171, -0.0085), (0.005885, -0.001171, 0.0085), (0.005543, -0.002296, -0.0085), (0.005543, -0.002296, 0.0085), (0.004989, -0.003333, -0.0085), (0.004989, -0.003333, 0.0085), (0.004243, -0.004243, -0.0085), (0.004243, -0.004243, 0.0085), (0.003333, -0.004989, -0.0085), (0.003333, -0.004989, 0.0085), (0.002296, -0.005543, -0.0085), (0.002296, -0.005543, 0.0085), (0.001171, -0.005885, -0.0085), (0.001171, -0.005885, 0.0085), (0.0, -0.006, -0.0085), (0.0, -0.006, 0.0085), (-0.001171, -0.005885, -0.0085), (-0.001171, -0.005885, 0.0085), (-0.002296, -0.005543, -0.0085), (-0.002296, -0.005543, 0.0085), (-0.003333, -0.004989, -0.0085), (-0.003333, -0.004989, 0.0085), (-0.004243, -0.004243, -0.0085), (-0.004243, -0.004243, 0.0085), (-0.004989, -0.003333, -0.0085), (-0.004989, -0.003333, 0.0085), (-0.005543, -0.002296, -0.0085), (-0.005543, -0.002296, 0.0085), (-0.005885, -0.001171, -0.0085), (-0.005885, -0.001171, 0.0085), (-0.006, 0.0, -0.0085), (-0.006, 0.0, 0.0085), (-0.005885, 0.001171, -0.0085), (-0.005885, 0.001171, 0.0085), (-0.005543, 0.002296, -0.0085), (-0.005543, 0.002296, 0.0085), (-0.004989, 0.003333, -0.0085), (-0.004989, 0.003333, 0.0085), (-0.004243, 0.004243, -0.0085), (-0.004243, 0.004243, 0.0085), (-0.003333, 0.004989, -0.0085), (-0.003333, 0.004989, 0.0085), (-0.002296, 0.005543, -0.0085), (-0.002296, 0.005543, 0.0085), (-0.001171, 0.005885, -0.0085), (-0.001171, 0.005885, 0.0085)], [], [(0, 1, 3, 2), (2, 3, 5, 4), (4, 5, 7, 6), (6, 7, 9, 8), (8, 9, 11, 10), (10, 11, 13, 12), (12, 13, 15, 14), (14, 15, 17, 16), (16, 17, 19, 18), (18, 19, 21, 20), (20, 21, 23, 22), (22, 23, 25, 24), (24, 25, 27, 26), (26, 27, 29, 28), (28, 29, 31, 30), (30, 31, 33, 32), (32, 33, 35, 34), (34, 35, 37, 36), (36, 37, 39, 38), (38, 39, 41, 40), (40, 41, 43, 42), (42, 43, 45, 44), (44, 45, 47, 46), (46, 47, 49, 48), (48, 49, 51, 50), (50, 51, 53, 52), (52, 53, 55, 54), (54, 55, 57, 56), (56, 57, 59, 58), (58, 59, 61, 60), (3, 1, 63, 61, 59, 57, 55, 53, 51, 49, 47, 45, 43, 41, 39, 37, 35, 33, 31, 29, 27, 25, 23, 21, 19, 17, 15, 13, 11, 9, 7, 5), (60, 61, 63, 62), (62, 63, 1, 0), (0, 2, 4, 6, 8, 10, 12, 14, 16, 18, 20, 22, 24, 26, 28, 30, 32, 34, 36, 38, 40, 42, 44, 46, 48, 50, 52, 54, 56, 58, 60, 62)])
me_cylinder_001.polygons.foreach_set('use_smooth', [True] * 34)
_uv = me_cylinder_001.uv_layers.new(name='UVMap')
_uv.uv.foreach_set('vector', [1.0, 0.5, 1.0, 1.0, 0.9688, 1.0, 0.9688, 0.5, 0.9688, 0.5, 0.9688, 1.0, 0.9375, 1.0, 0.9375, 0.5, 0.9375, 0.5, 0.9375, 1.0, 0.9062, 1.0, 0.9062, 0.5, 0.9062, 0.5, 0.9062, 1.0, 0.875, 1.0, 0.875, 0.5, 0.875, 0.5, 0.875, 1.0, 0.8438, 1.0, 0.8438, 0.5, 0.8438, 0.5, 0.8438, 1.0, 0.8125, 1.0, 0.8125, 0.5, 0.8125, 0.5, 0.8125, 1.0, 0.7812, 1.0, 0.7812, 0.5, 0.7812, 0.5, 0.7812, 1.0, 0.75, 1.0, 0.75, 0.5, 0.75, 0.5, 0.75, 1.0, 0.7188, 1.0, 0.7188, 0.5, 0.7188, 0.5, 0.7188, 1.0, 0.6875, 1.0, 0.6875, 0.5, 0.6875, 0.5, 0.6875, 1.0, 0.6562, 1.0, 0.6562, 0.5, 0.6562, 0.5, 0.6562, 1.0, 0.625, 1.0, 0.625, 0.5, 0.625, 0.5, 0.625, 1.0, 0.5938, 1.0, 0.5938, 0.5, 0.5938, 0.5, 0.5938, 1.0, 0.5625, 1.0, 0.5625, 0.5, 0.5625, 0.5, 0.5625, 1.0, 0.5312, 1.0, 0.5312, 0.5, 0.5312, 0.5, 0.5312, 1.0, 0.5, 1.0, 0.5, 0.5, 0.5, 0.5, 0.5, 1.0, 0.4688, 1.0, 0.4688, 0.5, 0.4688, 0.5, 0.4688, 1.0, 0.4375, 1.0, 0.4375, 0.5, 0.4375, 0.5, 0.4375, 1.0, 0.4062, 1.0, 0.4062, 0.5, 0.4062, 0.5, 0.4062, 1.0, 0.375, 1.0, 0.375, 0.5, 0.375, 0.5, 0.375, 1.0, 0.3438, 1.0, 0.3438, 0.5, 0.3438, 0.5, 0.3438, 1.0, 0.3125, 1.0, 0.3125, 0.5, 0.3125, 0.5, 0.3125, 1.0, 0.2812, 1.0, 0.2812, 0.5, 0.2812, 0.5, 0.2812, 1.0, 0.25, 1.0, 0.25, 0.5, 0.25, 0.5, 0.25, 1.0, 0.2188, 1.0, 0.2188, 0.5, 0.2188, 0.5, 0.2188, 1.0, 0.1875, 1.0, 0.1875, 0.5, 0.1875, 0.5, 0.1875, 1.0, 0.1562, 1.0, 0.1562, 0.5, 0.1562, 0.5, 0.1562, 1.0, 0.125, 1.0, 0.125, 0.5, 0.125, 0.5, 0.125, 1.0, 0.09375, 1.0, 0.09375, 0.5, 0.09375, 0.5, 0.09375, 1.0, 0.0625, 1.0, 0.0625, 0.5, 0.2968, 0.4854, 0.25, 0.49, 0.2032, 0.4854, 0.1582, 0.4717, 0.1167, 0.4496, 0.08029, 0.4197, 0.05045, 0.3833, 0.02827, 0.3418, 0.01461, 0.2968, 0.01, 0.25, 0.01461, 0.2032, 0.02827, 0.1582, 0.05045, 0.1167, 0.08029, 0.08029, 0.1167, 0.05045, 0.1582, 0.02827, 0.2032, 0.01461, 0.25, 0.01, 0.2968, 0.01461, 0.3418, 0.02827, 0.3833, 0.05045, 0.4197, 0.08029, 0.4496, 0.1167, 0.4717, 0.1582, 0.4854, 0.2032, 0.49, 0.25, 0.4854, 0.2968, 0.4717, 0.3418, 0.4496, 0.3833, 0.4197, 0.4197, 0.3833, 0.4496, 0.3418, 0.4717, 0.0625, 0.5, 0.0625, 1.0, 0.03125, 1.0, 0.03125, 0.5, 0.03125, 0.5, 0.03125, 1.0, 0.0, 1.0, 0.0, 0.5, 0.75, 0.49, 0.7968, 0.4854, 0.8418, 0.4717, 0.8833, 0.4496, 0.9197, 0.4197, 0.9496, 0.3833, 0.9717, 0.3418, 0.9854, 0.2968, 0.99, 0.25, 0.9854, 0.2032, 0.9717, 0.1582, 0.9496, 0.1167, 0.9197, 0.08029, 0.8833, 0.05045, 0.8418, 0.02827, 0.7968, 0.01461, 0.75, 0.01, 0.7032, 0.01461, 0.6582, 0.02827, 0.6167, 0.05045, 0.5803, 0.08029, 0.5504, 0.1167, 0.5283, 0.1582, 0.5146, 0.2032, 0.51, 0.25, 0.5146, 0.2968, 0.5283, 0.3418, 0.5504, 0.3833, 0.5803, 0.4197, 0.6167, 0.4496, 0.6582, 0.4717, 0.7032, 0.4854])
me_cylinder_001.materials.append(mat_component2)
me_cylinder_001.update()
me_cube_007 = bpy.data.meshes.new('Cube.007')
me_cube_007.from_pydata([(-1.06, -0.9111, 3.626), (-1.056, -0.8961, 5.495), (-1.06, -0.7721, 3.626), (-1.056, -0.7871, 5.495), (-0.975, -0.9111, 3.626), (-0.979, -0.8961, 5.495), (-0.975, -0.7721, 3.626), (-0.979, -0.7871, 5.495)], [], [(0, 1, 3, 2), (2, 3, 7, 6), (6, 7, 5, 4), (4, 5, 1, 0), (2, 6, 4, 0), (7, 3, 1, 5)])
_uv = me_cube_007.uv_layers.new(name='UVMap')
_uv.uv.foreach_set('vector', [0.375, 0.0, 0.625, 0.0, 0.625, 0.25, 0.375, 0.25, 0.375, 0.25, 0.625, 0.25, 0.625, 0.5, 0.375, 0.5, 0.375, 0.5, 0.625, 0.5, 0.625, 0.75, 0.375, 0.75, 0.375, 0.75, 0.625, 0.75, 0.625, 1.0, 0.375, 1.0, 0.125, 0.5, 0.375, 0.5, 0.375, 0.75, 0.125, 0.75, 0.625, 0.5, 0.875, 0.5, 0.875, 0.75, 0.625, 0.75])
me_cube_007.materials.append(mat_component3)
me_cube_007.update()
me_cylinder_002 = bpy.data.meshes.new('Cylinder.002')
me_cylinder_002.from_pydata([(0.0, 0.0, -0.01), (0.0, 0.0, 0.01), (0.0, 0.02, -0.01), (0.0, 0.02, 0.01), (0.003902, 0.01962, -0.01), (0.003902, 0.01962, 0.01), (0.007654, 0.01848, -0.01), (0.007654, 0.01848, 0.01), (0.01111, 0.01663, -0.01), (0.01111, 0.01663, 0.01), (0.01414, 0.01414, -0.01), (0.01414, 0.01414, 0.01), (0.01663, 0.01111, -0.01), (0.01663, 0.01111, 0.01), (0.01848, 0.007654, -0.01), (0.01848, 0.007654, 0.01), (0.01962, 0.003902, -0.01), (0.01962, 0.003902, 0.01), (0.02, 0.0, -0.01), (0.02, 0.0, 0.01), (0.01962, -0.003902, -0.01), (0.01962, -0.003902, 0.01), (0.01848, -0.007654, -0.01), (0.01848, -0.007654, 0.01), (0.01663, -0.01111, -0.01), (0.01663, -0.01111, 0.01), (0.01414, -0.01414, -0.01), (0.01414, -0.01414, 0.01), (0.01111, -0.01663, -0.01), (0.01111, -0.01663, 0.01), (0.007654, -0.01848, -0.01), (0.007654, -0.01848, 0.01), (0.003902, -0.01962, -0.01), (0.003902, -0.01962, 0.01), (0.0, -0.02, -0.01), (0.0, -0.02, 0.01), (-0.003902, -0.01962, -0.01), (-0.003902, -0.01962, 0.01), (-0.007654, -0.01848, -0.01), (-0.007654, -0.01848, 0.01), (-0.01111, -0.01663, -0.01), (-0.01111, -0.01663, 0.01), (-0.01414, -0.01414, -0.01), (-0.01414, -0.01414, 0.01), (-0.01663, -0.01111, -0.01), (-0.01663, -0.01111, 0.01), (-0.01848, -0.007654, -0.01), (-0.01848, -0.007654, 0.01), (-0.01962, -0.003902, -0.01), (-0.01962, -0.003902, 0.01), (-0.02, 0.0, -0.01), (-0.02, 0.0, 0.01), (-0.01962, 0.003902, -0.01), (-0.01962, 0.003902, 0.01), (-0.01848, 0.007654, -0.01), (-0.01848, 0.007654, 0.01), (-0.01663, 0.01111, -0.01), (-0.01663, 0.01111, 0.01), (-0.01414, 0.01414, -0.01), (-0.01414, 0.01414, 0.01), (-0.01111, 0.01663, -0.01), (-0.01111, 0.01663, 0.01), (-0.007654, 0.01848, -0.01), (-0.007654, 0.01848, 0.01), (-0.003902, 0.01962, -0.01), (-0.003902, 0.01962, 0.01)], [], [(0, 2, 4), (1, 5, 3), (2, 3, 5, 4), (0, 4, 6), (1, 7, 5), (4, 5, 7, 6), (0, 6, 8), (1, 9, 7), (6, 7, 9, 8), (0, 8, 10), (1, 11, 9), (8, 9, 11, 10), (0, 10, 12), (1, 13, 11), (10, 11, 13, 12), (0, 12, 14), (1, 15, 13), (12, 13, 15, 14), (0, 14, 16), (1, 17, 15), (14, 15, 17, 16), (0, 16, 18), (1, 19, 17), (16, 17, 19, 18), (0, 18, 20), (1, 21, 19), (18, 19, 21, 20), (0, 20, 22), (1, 23, 21), (20, 21, 23, 22), (0, 22, 24), (1, 25, 23), (22, 23, 25, 24), (0, 24, 26), (1, 27, 25), (24, 25, 27, 26), (0, 26, 28), (1, 29, 27), (26, 27, 29, 28), (0, 28, 30), (1, 31, 29), (28, 29, 31, 30), (0, 30, 32), (1, 33, 31), (30, 31, 33, 32), (0, 32, 34), (1, 35, 33), (32, 33, 35, 34), (0, 34, 36), (1, 37, 35), (34, 35, 37, 36), (0, 36, 38), (1, 39, 37), (36, 37, 39, 38), (0, 38, 40), (1, 41, 39), (38, 39, 41, 40), (0, 40, 42), (1, 43, 41), (40, 41, 43, 42), (0, 42, 44), (1, 45, 43), (42, 43, 45, 44), (0, 44, 46), (1, 47, 45), (44, 45, 47, 46), (0, 46, 48), (1, 49, 47), (46, 47, 49, 48), (0, 48, 50), (1, 51, 49), (48, 49, 51, 50), (0, 50, 52), (1, 53, 51), (50, 51, 53, 52), (0, 52, 54), (1, 55, 53), (52, 53, 55, 54), (0, 54, 56), (1, 57, 55), (54, 55, 57, 56), (0, 56, 58), (1, 59, 57), (56, 57, 59, 58), (0, 58, 60), (1, 61, 59), (58, 59, 61, 60), (0, 60, 62), (1, 63, 61), (60, 61, 63, 62), (0, 62, 64), (1, 65, 63), (62, 63, 65, 64), (0, 64, 2), (1, 3, 65), (64, 65, 3, 2)])
me_cylinder_002.polygons.foreach_set('use_smooth', [True] * 96)
_uv = me_cylinder_002.uv_layers.new(name='UVMap')
_uv.uv.foreach_set('vector', [0.75, 0.25, 0.75, 0.49, 0.7968, 0.4854, 0.25, 0.25, 0.2968, 0.4854, 0.25, 0.49, 1.0, 0.5, 1.0, 1.0, 0.9688, 1.0, 0.9688, 0.5, 0.75, 0.25, 0.7968, 0.4854, 0.8418, 0.4717, 0.25, 0.25, 0.3418, 0.4717, 0.2968, 0.4854, 0.9688, 0.5, 0.9688, 1.0, 0.9375, 1.0, 0.9375, 0.5, 0.75, 0.25, 0.8418, 0.4717, 0.8833, 0.4496, 0.25, 0.25, 0.3833, 0.4496, 0.3418, 0.4717, 0.9375, 0.5, 0.9375, 1.0, 0.9062, 1.0, 0.9062, 0.5, 0.75, 0.25, 0.8833, 0.4496, 0.9197, 0.4197, 0.25, 0.25, 0.4197, 0.4197, 0.3833, 0.4496, 0.9062, 0.5, 0.9062, 1.0, 0.875, 1.0, 0.875, 0.5, 0.75, 0.25, 0.9197, 0.4197, 0.9496, 0.3833, 0.25, 0.25, 0.4496, 0.3833, 0.4197, 0.4197, 0.875, 0.5, 0.875, 1.0, 0.8438, 1.0, 0.8438, 0.5, 0.75, 0.25, 0.9496, 0.3833, 0.9717, 0.3418, 0.25, 0.25, 0.4717, 0.3418, 0.4496, 0.3833, 0.8438, 0.5, 0.8438, 1.0, 0.8125, 1.0, 0.8125, 0.5, 0.75, 0.25, 0.9717, 0.3418, 0.9854, 0.2968, 0.25, 0.25, 0.4854, 0.2968, 0.4717, 0.3418, 0.8125, 0.5, 0.8125, 1.0, 0.7812, 1.0, 0.7812, 0.5, 0.75, 0.25, 0.9854, 0.2968, 0.99, 0.25, 0.25, 0.25, 0.49, 0.25, 0.4854, 0.2968, 0.7812, 0.5, 0.7812, 1.0, 0.75, 1.0, 0.75, 0.5, 0.75, 0.25, 0.99, 0.25, 0.9854, 0.2032, 0.25, 0.25, 0.4854, 0.2032, 0.49, 0.25, 0.75, 0.5, 0.75, 1.0, 0.7188, 1.0, 0.7188, 0.5, 0.75, 0.25, 0.9854, 0.2032, 0.9717, 0.1582, 0.25, 0.25, 0.4717, 0.1582, 0.4854, 0.2032, 0.7188, 0.5, 0.7188, 1.0, 0.6875, 1.0, 0.6875, 0.5, 0.75, 0.25, 0.9717, 0.1582, 0.9496, 0.1167, 0.25, 0.25, 0.4496, 0.1167, 0.4717, 0.1582, 0.6875, 0.5, 0.6875, 1.0, 0.6562, 1.0, 0.6562, 0.5, 0.75, 0.25, 0.9496, 0.1167, 0.9197, 0.08029, 0.25, 0.25, 0.4197, 0.08029, 0.4496, 0.1167, 0.6562, 0.5, 0.6562, 1.0, 0.625, 1.0, 0.625, 0.5, 0.75, 0.25, 0.9197, 0.08029, 0.8833, 0.05045, 0.25, 0.25, 0.3833, 0.05045, 0.4197, 0.08029, 0.625, 0.5, 0.625, 1.0, 0.5938, 1.0, 0.5938, 0.5, 0.75, 0.25, 0.8833, 0.05045, 0.8418, 0.02827, 0.25, 0.25, 0.3418, 0.02827, 0.3833, 0.05045, 0.5938, 0.5, 0.5938, 1.0, 0.5625, 1.0, 0.5625, 0.5, 0.75, 0.25, 0.8418, 0.02827, 0.7968, 0.01461, 0.25, 0.25, 0.2968, 0.01461, 0.3418, 0.02827, 0.5625, 0.5, 0.5625, 1.0, 0.5312, 1.0, 0.5312, 0.5, 0.75, 0.25, 0.7968, 0.01461, 0.75, 0.01, 0.25, 0.25, 0.25, 0.01, 0.2968, 0.01461, 0.5312, 0.5, 0.5312, 1.0, 0.5, 1.0, 0.5, 0.5, 0.75, 0.25, 0.75, 0.01, 0.7032, 0.01461, 0.25, 0.25, 0.2032, 0.01461, 0.25, 0.01, 0.5, 0.5, 0.5, 1.0, 0.4688, 1.0, 0.4688, 0.5, 0.75, 0.25, 0.7032, 0.01461, 0.6582, 0.02827, 0.25, 0.25, 0.1582, 0.02827, 0.2032, 0.01461, 0.4688, 0.5, 0.4688, 1.0, 0.4375, 1.0, 0.4375, 0.5, 0.75, 0.25, 0.6582, 0.02827, 0.6167, 0.05045, 0.25, 0.25, 0.1167, 0.05045, 0.1582, 0.02827, 0.4375, 0.5, 0.4375, 1.0, 0.4062, 1.0, 0.4062, 0.5, 0.75, 0.25, 0.6167, 0.05045, 0.5803, 0.08029, 0.25, 0.25, 0.08029, 0.08029, 0.1167, 0.05045, 0.4062, 0.5, 0.4062, 1.0, 0.375, 1.0, 0.375, 0.5, 0.75, 0.25, 0.5803, 0.08029, 0.5504, 0.1167, 0.25, 0.25, 0.05045, 0.1167, 0.08029, 0.08029, 0.375, 0.5, 0.375, 1.0, 0.3438, 1.0, 0.3438, 0.5, 0.75, 0.25, 0.5504, 0.1167, 0.5283, 0.1582, 0.25, 0.25, 0.02827, 0.1582, 0.05045, 0.1167, 0.3438, 0.5, 0.3438, 1.0, 0.3125, 1.0, 0.3125, 0.5, 0.75, 0.25, 0.5283, 0.1582, 0.5146, 0.2032, 0.25, 0.25, 0.01461, 0.2032, 0.02827, 0.1582, 0.3125, 0.5, 0.3125, 1.0, 0.2812, 1.0, 0.2812, 0.5, 0.75, 0.25, 0.5146, 0.2032, 0.51, 0.25, 0.25, 0.25, 0.01, 0.25, 0.01461, 0.2032, 0.2812, 0.5, 0.2812, 1.0, 0.25, 1.0, 0.25, 0.5, 0.75, 0.25, 0.51, 0.25, 0.5146, 0.2968, 0.25, 0.25, 0.01461, 0.2968, 0.01, 0.25, 0.25, 0.5, 0.25, 1.0, 0.2188, 1.0, 0.2188, 0.5, 0.75, 0.25, 0.5146, 0.2968, 0.5283, 0.3418, 0.25, 0.25, 0.02827, 0.3418, 0.01461, 0.2968, 0.2188, 0.5, 0.2188, 1.0, 0.1875, 1.0, 0.1875, 0.5, 0.75, 0.25, 0.5283, 0.3418, 0.5504, 0.3833, 0.25, 0.25, 0.05045, 0.3833, 0.02827, 0.3418, 0.1875, 0.5, 0.1875, 1.0, 0.1562, 1.0, 0.1562, 0.5, 0.75, 0.25, 0.5504, 0.3833, 0.5803, 0.4197, 0.25, 0.25, 0.08029, 0.4197, 0.05045, 0.3833, 0.1562, 0.5, 0.1562, 1.0, 0.125, 1.0, 0.125, 0.5, 0.75, 0.25, 0.5803, 0.4197, 0.6167, 0.4496, 0.25, 0.25, 0.1167, 0.4496, 0.08029, 0.4197, 0.125, 0.5, 0.125, 1.0, 0.09375, 1.0, 0.09375, 0.5, 0.75, 0.25, 0.6167, 0.4496, 0.6582, 0.4717, 0.25, 0.25, 0.1582, 0.4717, 0.1167, 0.4496, 0.09375, 0.5, 0.09375, 1.0, 0.0625, 1.0, 0.0625, 0.5, 0.75, 0.25, 0.6582, 0.4717, 0.7032, 0.4854, 0.25, 0.25, 0.2032, 0.4854, 0.1582, 0.4717, 0.0625, 0.5, 0.0625, 1.0, 0.03125, 1.0, 0.03125, 0.5, 0.75, 0.25, 0.7032, 0.4854, 0.75, 0.49, 0.25, 0.25, 0.25, 0.49, 0.2032, 0.4854, 0.03125, 0.5, 0.03125, 1.0, 0.0, 1.0, 0.0, 0.5])
me_cylinder_002.materials.append(mat_component4)
me_cylinder_002.update()
me_cylinder_003 = bpy.data.meshes.new('Cylinder.003')
me_cylinder_003.from_pydata([(0.0, 0.0, -0.01), (0.0, 0.0, 0.01), (0.0, 0.02, -0.01), (0.0, 0.02, 0.01), (0.003902, 0.01962, -0.01), (0.003902, 0.01962, 0.01), (0.007654, 0.01848, -0.01), (0.007654, 0.01848, 0.01), (0.01111, 0.01663, -0.01), (0.01111, 0.01663, 0.01), (0.01414, 0.01414, -0.01), (0.01414, 0.01414, 0.01), (0.01663, 0.01111, -0.01), (0.01663, 0.01111, 0.01), (0.01848, 0.007654, -0.01), (0.01848, 0.007654, 0.01), (0.01962, 0.003902, -0.01), (0.01962, 0.003902, 0.01), (0.02, 0.0, -0.01), (0.02, 0.0, 0.01), (0.01962, -0.003902, -0.01), (0.01962, -0.003902, 0.01), (0.01848, -0.007654, -0.01), (0.01848, -0.007654, 0.01), (0.01663, -0.01111, -0.01), (0.01663, -0.01111, 0.01), (0.01414, -0.01414, -0.01), (0.01414, -0.01414, 0.01), (0.01111, -0.01663, -0.01), (0.01111, -0.01663, 0.01), (0.007654, -0.01848, -0.01), (0.007654, -0.01848, 0.01), (0.003902, -0.01962, -0.01), (0.003902, -0.01962, 0.01), (0.0, -0.02, -0.01), (0.0, -0.02, 0.01), (-0.003902, -0.01962, -0.01), (-0.003902, -0.01962, 0.01), (-0.007654, -0.01848, -0.01), (-0.007654, -0.01848, 0.01), (-0.01111, -0.01663, -0.01), (-0.01111, -0.01663, 0.01), (-0.01414, -0.01414, -0.01), (-0.01414, -0.01414, 0.01), (-0.01663, -0.01111, -0.01), (-0.01663, -0.01111, 0.01), (-0.01848, -0.007654, -0.01), (-0.01848, -0.007654, 0.01), (-0.01962, -0.003902, -0.01), (-0.01962, -0.003902, 0.01), (-0.02, 0.0, -0.01), (-0.02, 0.0, 0.01), (-0.01962, 0.003902, -0.01), (-0.01962, 0.003902, 0.01), (-0.01848, 0.007654, -0.01), (-0.01848, 0.007654, 0.01), (-0.01663, 0.01111, -0.01), (-0.01663, 0.01111, 0.01), (-0.01414, 0.01414, -0.01), (-0.01414, 0.01414, 0.01), (-0.01111, 0.01663, -0.01), (-0.01111, 0.01663, 0.01), (-0.007654, 0.01848, -0.01), (-0.007654, 0.01848, 0.01), (-0.003902, 0.01962, -0.01), (-0.003902, 0.01962, 0.01)], [], [(0, 2, 4), (1, 5, 3), (2, 3, 5, 4), (0, 4, 6), (1, 7, 5), (4, 5, 7, 6), (0, 6, 8), (1, 9, 7), (6, 7, 9, 8), (0, 8, 10), (1, 11, 9), (8, 9, 11, 10), (0, 10, 12), (1, 13, 11), (10, 11, 13, 12), (0, 12, 14), (1, 15, 13), (12, 13, 15, 14), (0, 14, 16), (1, 17, 15), (14, 15, 17, 16), (0, 16, 18), (1, 19, 17), (16, 17, 19, 18), (0, 18, 20), (1, 21, 19), (18, 19, 21, 20), (0, 20, 22), (1, 23, 21), (20, 21, 23, 22), (0, 22, 24), (1, 25, 23), (22, 23, 25, 24), (0, 24, 26), (1, 27, 25), (24, 25, 27, 26), (0, 26, 28), (1, 29, 27), (26, 27, 29, 28), (0, 28, 30), (1, 31, 29), (28, 29, 31, 30), (0, 30, 32), (1, 33, 31), (30, 31, 33, 32), (0, 32, 34), (1, 35, 33), (32, 33, 35, 34), (0, 34, 36), (1, 37, 35), (34, 35, 37, 36), (0, 36, 38), (1, 39, 37), (36, 37, 39, 38), (0, 38, 40), (1, 41, 39), (38, 39, 41, 40), (0, 40, 42), (1, 43, 41), (40, 41, 43, 42), (0, 42, 44), (1, 45, 43), (42, 43, 45, 44), (0, 44, 46), (1, 47, 45), (44, 45, 47, 46), (0, 46, 48), (1, 49, 47), (46, 47, 49, 48), (0, 48, 50), (1, 51, 49), (48, 49, 51, 50), (0, 50, 52), (1, 53, 51), (50, 51, 53, 52), (0, 52, 54), (1, 55, 53), (52, 53, 55, 54), (0, 54, 56), (1, 57, 55), (54, 55, 57, 56), (0, 56, 58), (1, 59, 57), (56, 57, 59, 58), (0, 58, 60), (1, 61, 59), (58, 59, 61, 60), (0, 60, 62), (1, 63, 61), (60, 61, 63, 62), (0, 62, 64), (1, 65, 63), (62, 63, 65, 64), (0, 64, 2), (1, 3, 65), (64, 65, 3, 2)])
me_cylinder_003.polygons.foreach_set('use_smooth', [True] * 96)
_uv = me_cylinder_003.uv_layers.new(name='UVMap')
_uv.uv.foreach_set('vector', [0.75, 0.25, 0.75, 0.49, 0.7968, 0.4854, 0.25, 0.25, 0.2968, 0.4854, 0.25, 0.49, 1.0, 0.5, 1.0, 1.0, 0.9688, 1.0, 0.9688, 0.5, 0.75, 0.25, 0.7968, 0.4854, 0.8418, 0.4717, 0.25, 0.25, 0.3418, 0.4717, 0.2968, 0.4854, 0.9688, 0.5, 0.9688, 1.0, 0.9375, 1.0, 0.9375, 0.5, 0.75, 0.25, 0.8418, 0.4717, 0.8833, 0.4496, 0.25, 0.25, 0.3833, 0.4496, 0.3418, 0.4717, 0.9375, 0.5, 0.9375, 1.0, 0.9062, 1.0, 0.9062, 0.5, 0.75, 0.25, 0.8833, 0.4496, 0.9197, 0.4197, 0.25, 0.25, 0.4197, 0.4197, 0.3833, 0.4496, 0.9062, 0.5, 0.9062, 1.0, 0.875, 1.0, 0.875, 0.5, 0.75, 0.25, 0.9197, 0.4197, 0.9496, 0.3833, 0.25, 0.25, 0.4496, 0.3833, 0.4197, 0.4197, 0.875, 0.5, 0.875, 1.0, 0.8438, 1.0, 0.8438, 0.5, 0.75, 0.25, 0.9496, 0.3833, 0.9717, 0.3418, 0.25, 0.25, 0.4717, 0.3418, 0.4496, 0.3833, 0.8438, 0.5, 0.8438, 1.0, 0.8125, 1.0, 0.8125, 0.5, 0.75, 0.25, 0.9717, 0.3418, 0.9854, 0.2968, 0.25, 0.25, 0.4854, 0.2968, 0.4717, 0.3418, 0.8125, 0.5, 0.8125, 1.0, 0.7812, 1.0, 0.7812, 0.5, 0.75, 0.25, 0.9854, 0.2968, 0.99, 0.25, 0.25, 0.25, 0.49, 0.25, 0.4854, 0.2968, 0.7812, 0.5, 0.7812, 1.0, 0.75, 1.0, 0.75, 0.5, 0.75, 0.25, 0.99, 0.25, 0.9854, 0.2032, 0.25, 0.25, 0.4854, 0.2032, 0.49, 0.25, 0.75, 0.5, 0.75, 1.0, 0.7188, 1.0, 0.7188, 0.5, 0.75, 0.25, 0.9854, 0.2032, 0.9717, 0.1582, 0.25, 0.25, 0.4717, 0.1582, 0.4854, 0.2032, 0.7188, 0.5, 0.7188, 1.0, 0.6875, 1.0, 0.6875, 0.5, 0.75, 0.25, 0.9717, 0.1582, 0.9496, 0.1167, 0.25, 0.25, 0.4496, 0.1167, 0.4717, 0.1582, 0.6875, 0.5, 0.6875, 1.0, 0.6562, 1.0, 0.6562, 0.5, 0.75, 0.25, 0.9496, 0.1167, 0.9197, 0.08029, 0.25, 0.25, 0.4197, 0.08029, 0.4496, 0.1167, 0.6562, 0.5, 0.6562, 1.0, 0.625, 1.0, 0.625, 0.5, 0.75, 0.25, 0.9197, 0.08029, 0.8833, 0.05045, 0.25, 0.25, 0.3833, 0.05045, 0.4197, 0.08029, 0.625, 0.5, 0.625, 1.0, 0.5938, 1.0, 0.5938, 0.5, 0.75, 0.25, 0.8833, 0.05045, 0.8418, 0.02827, 0.25, 0.25, 0.3418, 0.02827, 0.3833, 0.05045, 0.5938, 0.5, 0.5938, 1.0, 0.5625, 1.0, 0.5625, 0.5, 0.75, 0.25, 0.8418, 0.02827, 0.7968, 0.01461, 0.25, 0.25, 0.2968, 0.01461, 0.3418, 0.02827, 0.5625, 0.5, 0.5625, 1.0, 0.5312, 1.0, 0.5312, 0.5, 0.75, 0.25, 0.7968, 0.01461, 0.75, 0.01, 0.25, 0.25, 0.25, 0.01, 0.2968, 0.01461, 0.5312, 0.5, 0.5312, 1.0, 0.5, 1.0, 0.5, 0.5, 0.75, 0.25, 0.75, 0.01, 0.7032, 0.01461, 0.25, 0.25, 0.2032, 0.01461, 0.25, 0.01, 0.5, 0.5, 0.5, 1.0, 0.4688, 1.0, 0.4688, 0.5, 0.75, 0.25, 0.7032, 0.01461, 0.6582, 0.02827, 0.25, 0.25, 0.1582, 0.02827, 0.2032, 0.01461, 0.4688, 0.5, 0.4688, 1.0, 0.4375, 1.0, 0.4375, 0.5, 0.75, 0.25, 0.6582, 0.02827, 0.6167, 0.05045, 0.25, 0.25, 0.1167, 0.05045, 0.1582, 0.02827, 0.4375, 0.5, 0.4375, 1.0, 0.4062, 1.0, 0.4062, 0.5, 0.75, 0.25, 0.6167, 0.05045, 0.5803, 0.08029, 0.25, 0.25, 0.08029, 0.08029, 0.1167, 0.05045, 0.4062, 0.5, 0.4062, 1.0, 0.375, 1.0, 0.375, 0.5, 0.75, 0.25, 0.5803, 0.08029, 0.5504, 0.1167, 0.25, 0.25, 0.05045, 0.1167, 0.08029, 0.08029, 0.375, 0.5, 0.375, 1.0, 0.3438, 1.0, 0.3438, 0.5, 0.75, 0.25, 0.5504, 0.1167, 0.5283, 0.1582, 0.25, 0.25, 0.02827, 0.1582, 0.05045, 0.1167, 0.3438, 0.5, 0.3438, 1.0, 0.3125, 1.0, 0.3125, 0.5, 0.75, 0.25, 0.5283, 0.1582, 0.5146, 0.2032, 0.25, 0.25, 0.01461, 0.2032, 0.02827, 0.1582, 0.3125, 0.5, 0.3125, 1.0, 0.2812, 1.0, 0.2812, 0.5, 0.75, 0.25, 0.5146, 0.2032, 0.51, 0.25, 0.25, 0.25, 0.01, 0.25, 0.01461, 0.2032, 0.2812, 0.5, 0.2812, 1.0, 0.25, 1.0, 0.25, 0.5, 0.75, 0.25, 0.51, 0.25, 0.5146, 0.2968, 0.25, 0.25, 0.01461, 0.2968, 0.01, 0.25, 0.25, 0.5, 0.25, 1.0, 0.2188, 1.0, 0.2188, 0.5, 0.75, 0.25, 0.5146, 0.2968, 0.5283, 0.3418, 0.25, 0.25, 0.02827, 0.3418, 0.01461, 0.2968, 0.2188, 0.5, 0.2188, 1.0, 0.1875, 1.0, 0.1875, 0.5, 0.75, 0.25, 0.5283, 0.3418, 0.5504, 0.3833, 0.25, 0.25, 0.05045, 0.3833, 0.02827, 0.3418, 0.1875, 0.5, 0.1875, 1.0, 0.1562, 1.0, 0.1562, 0.5, 0.75, 0.25, 0.5504, 0.3833, 0.5803, 0.4197, 0.25, 0.25, 0.08029, 0.4197, 0.05045, 0.3833, 0.1562, 0.5, 0.1562, 1.0, 0.125, 1.0, 0.125, 0.5, 0.75, 0.25, 0.5803, 0.4197, 0.6167, 0.4496, 0.25, 0.25, 0.1167, 0.4496, 0.08029, 0.4197, 0.125, 0.5, 0.125, 1.0, 0.09375, 1.0, 0.09375, 0.5, 0.75, 0.25, 0.6167, 0.4496, 0.6582, 0.4717, 0.25, 0.25, 0.1582, 0.4717, 0.1167, 0.4496, 0.09375, 0.5, 0.09375, 1.0, 0.0625, 1.0, 0.0625, 0.5, 0.75, 0.25, 0.6582, 0.4717, 0.7032, 0.4854, 0.25, 0.25, 0.2032, 0.4854, 0.1582, 0.4717, 0.0625, 0.5, 0.0625, 1.0, 0.03125, 1.0, 0.03125, 0.5, 0.75, 0.25, 0.7032, 0.4854, 0.75, 0.49, 0.25, 0.25, 0.25, 0.49, 0.2032, 0.4854, 0.03125, 0.5, 0.03125, 1.0, 0.0, 1.0, 0.0, 0.5])
me_cylinder_003.materials.append(mat_component4)
me_cylinder_003.update()
me_cylinder_005 = bpy.data.meshes.new('Cylinder.005')
me_cylinder_005.from_pydata([(0.0, 0.006, -0.0085), (0.0, 0.006, 0.0085), (0.001171, 0.005885, -0.0085), (0.001171, 0.005885, 0.0085), (0.002296, 0.005543, -0.0085), (0.002296, 0.005543, 0.0085), (0.003333, 0.004989, -0.0085), (0.003333, 0.004989, 0.0085), (0.004243, 0.004243, -0.0085), (0.004243, 0.004243, 0.0085), (0.004989, 0.003333, -0.0085), (0.004989, 0.003333, 0.0085), (0.005543, 0.002296, -0.0085), (0.005543, 0.002296, 0.0085), (0.005885, 0.001171, -0.0085), (0.005885, 0.001171, 0.0085), (0.006, 0.0, -0.0085), (0.006, 0.0, 0.0085), (0.005885, -0.001171, -0.0085), (0.005885, -0.001171, 0.0085), (0.005543, -0.002296, -0.0085), (0.005543, -0.002296, 0.0085), (0.004989, -0.003333, -0.0085), (0.004989, -0.003333, 0.0085), (0.004243, -0.004243, -0.0085), (0.004243, -0.004243, 0.0085), (0.003333, -0.004989, -0.0085), (0.003333, -0.004989, 0.0085), (0.002296, -0.005543, -0.0085), (0.002296, -0.005543, 0.0085), (0.001171, -0.005885, -0.0085), (0.001171, -0.005885, 0.0085), (0.0, -0.006, -0.0085), (0.0, -0.006, 0.0085), (-0.001171, -0.005885, -0.0085), (-0.001171, -0.005885, 0.0085), (-0.002296, -0.005543, -0.0085), (-0.002296, -0.005543, 0.0085), (-0.003333, -0.004989, -0.0085), (-0.003333, -0.004989, 0.0085), (-0.004243, -0.004243, -0.0085), (-0.004243, -0.004243, 0.0085), (-0.004989, -0.003333, -0.0085), (-0.004989, -0.003333, 0.0085), (-0.005543, -0.002296, -0.0085), (-0.005543, -0.002296, 0.0085), (-0.005885, -0.001171, -0.0085), (-0.005885, -0.001171, 0.0085), (-0.006, 0.0, -0.0085), (-0.006, 0.0, 0.0085), (-0.005885, 0.001171, -0.0085), (-0.005885, 0.001171, 0.0085), (-0.005543, 0.002296, -0.0085), (-0.005543, 0.002296, 0.0085), (-0.004989, 0.003333, -0.0085), (-0.004989, 0.003333, 0.0085), (-0.004243, 0.004243, -0.0085), (-0.004243, 0.004243, 0.0085), (-0.003333, 0.004989, -0.0085), (-0.003333, 0.004989, 0.0085), (-0.002296, 0.005543, -0.0085), (-0.002296, 0.005543, 0.0085), (-0.001171, 0.005885, -0.0085), (-0.001171, 0.005885, 0.0085)], [], [(0, 1, 3, 2), (2, 3, 5, 4), (4, 5, 7, 6), (6, 7, 9, 8), (8, 9, 11, 10), (10, 11, 13, 12), (12, 13, 15, 14), (14, 15, 17, 16), (16, 17, 19, 18), (18, 19, 21, 20), (20, 21, 23, 22), (22, 23, 25, 24), (24, 25, 27, 26), (26, 27, 29, 28), (28, 29, 31, 30), (30, 31, 33, 32), (32, 33, 35, 34), (34, 35, 37, 36), (36, 37, 39, 38), (38, 39, 41, 40), (40, 41, 43, 42), (42, 43, 45, 44), (44, 45, 47, 46), (46, 47, 49, 48), (48, 49, 51, 50), (50, 51, 53, 52), (52, 53, 55, 54), (54, 55, 57, 56), (56, 57, 59, 58), (58, 59, 61, 60), (3, 1, 63, 61, 59, 57, 55, 53, 51, 49, 47, 45, 43, 41, 39, 37, 35, 33, 31, 29, 27, 25, 23, 21, 19, 17, 15, 13, 11, 9, 7, 5), (60, 61, 63, 62), (62, 63, 1, 0), (0, 2, 4, 6, 8, 10, 12, 14, 16, 18, 20, 22, 24, 26, 28, 30, 32, 34, 36, 38, 40, 42, 44, 46, 48, 50, 52, 54, 56, 58, 60, 62)])
me_cylinder_005.polygons.foreach_set('use_smooth', [True] * 34)
_uv = me_cylinder_005.uv_layers.new(name='UVMap')
_uv.uv.foreach_set('vector', [1.0, 0.5, 1.0, 1.0, 0.9688, 1.0, 0.9688, 0.5, 0.9688, 0.5, 0.9688, 1.0, 0.9375, 1.0, 0.9375, 0.5, 0.9375, 0.5, 0.9375, 1.0, 0.9062, 1.0, 0.9062, 0.5, 0.9062, 0.5, 0.9062, 1.0, 0.875, 1.0, 0.875, 0.5, 0.875, 0.5, 0.875, 1.0, 0.8438, 1.0, 0.8438, 0.5, 0.8438, 0.5, 0.8438, 1.0, 0.8125, 1.0, 0.8125, 0.5, 0.8125, 0.5, 0.8125, 1.0, 0.7812, 1.0, 0.7812, 0.5, 0.7812, 0.5, 0.7812, 1.0, 0.75, 1.0, 0.75, 0.5, 0.75, 0.5, 0.75, 1.0, 0.7188, 1.0, 0.7188, 0.5, 0.7188, 0.5, 0.7188, 1.0, 0.6875, 1.0, 0.6875, 0.5, 0.6875, 0.5, 0.6875, 1.0, 0.6562, 1.0, 0.6562, 0.5, 0.6562, 0.5, 0.6562, 1.0, 0.625, 1.0, 0.625, 0.5, 0.625, 0.5, 0.625, 1.0, 0.5938, 1.0, 0.5938, 0.5, 0.5938, 0.5, 0.5938, 1.0, 0.5625, 1.0, 0.5625, 0.5, 0.5625, 0.5, 0.5625, 1.0, 0.5312, 1.0, 0.5312, 0.5, 0.5312, 0.5, 0.5312, 1.0, 0.5, 1.0, 0.5, 0.5, 0.5, 0.5, 0.5, 1.0, 0.4688, 1.0, 0.4688, 0.5, 0.4688, 0.5, 0.4688, 1.0, 0.4375, 1.0, 0.4375, 0.5, 0.4375, 0.5, 0.4375, 1.0, 0.4062, 1.0, 0.4062, 0.5, 0.4062, 0.5, 0.4062, 1.0, 0.375, 1.0, 0.375, 0.5, 0.375, 0.5, 0.375, 1.0, 0.3438, 1.0, 0.3438, 0.5, 0.3438, 0.5, 0.3438, 1.0, 0.3125, 1.0, 0.3125, 0.5, 0.3125, 0.5, 0.3125, 1.0, 0.2812, 1.0, 0.2812, 0.5, 0.2812, 0.5, 0.2812, 1.0, 0.25, 1.0, 0.25, 0.5, 0.25, 0.5, 0.25, 1.0, 0.2188, 1.0, 0.2188, 0.5, 0.2188, 0.5, 0.2188, 1.0, 0.1875, 1.0, 0.1875, 0.5, 0.1875, 0.5, 0.1875, 1.0, 0.1562, 1.0, 0.1562, 0.5, 0.1562, 0.5, 0.1562, 1.0, 0.125, 1.0, 0.125, 0.5, 0.125, 0.5, 0.125, 1.0, 0.09375, 1.0, 0.09375, 0.5, 0.09375, 0.5, 0.09375, 1.0, 0.0625, 1.0, 0.0625, 0.5, 0.2968, 0.4854, 0.25, 0.49, 0.2032, 0.4854, 0.1582, 0.4717, 0.1167, 0.4496, 0.08029, 0.4197, 0.05045, 0.3833, 0.02827, 0.3418, 0.01461, 0.2968, 0.01, 0.25, 0.01461, 0.2032, 0.02827, 0.1582, 0.05045, 0.1167, 0.08029, 0.08029, 0.1167, 0.05045, 0.1582, 0.02827, 0.2032, 0.01461, 0.25, 0.01, 0.2968, 0.01461, 0.3418, 0.02827, 0.3833, 0.05045, 0.4197, 0.08029, 0.4496, 0.1167, 0.4717, 0.1582, 0.4854, 0.2032, 0.49, 0.25, 0.4854, 0.2968, 0.4717, 0.3418, 0.4496, 0.3833, 0.4197, 0.4197, 0.3833, 0.4496, 0.3418, 0.4717, 0.0625, 0.5, 0.0625, 1.0, 0.03125, 1.0, 0.03125, 0.5, 0.03125, 0.5, 0.03125, 1.0, 0.0, 1.0, 0.0, 0.5, 0.75, 0.49, 0.7968, 0.4854, 0.8418, 0.4717, 0.8833, 0.4496, 0.9197, 0.4197, 0.9496, 0.3833, 0.9717, 0.3418, 0.9854, 0.2968, 0.99, 0.25, 0.9854, 0.2032, 0.9717, 0.1582, 0.9496, 0.1167, 0.9197, 0.08029, 0.8833, 0.05045, 0.8418, 0.02827, 0.7968, 0.01461, 0.75, 0.01, 0.7032, 0.01461, 0.6582, 0.02827, 0.6167, 0.05045, 0.5803, 0.08029, 0.5504, 0.1167, 0.5283, 0.1582, 0.5146, 0.2032, 0.51, 0.25, 0.5146, 0.2968, 0.5283, 0.3418, 0.5504, 0.3833, 0.5803, 0.4197, 0.6167, 0.4496, 0.6582, 0.4717, 0.7032, 0.4854])
me_cylinder_005.materials.append(mat_component2_001)
me_cylinder_005.update()
me_cube_001 = bpy.data.meshes.new('Cube.001')
me_cube_001.from_pydata([(-0.2134, -0.2134, -0.2134), (-0.2134, -0.2134, 0.2134), (-0.2134, 0.2134, -0.2134), (-0.2134, 0.2134, 0.2134), (0.2134, -0.2134, -0.2134), (0.2134, -0.2134, 0.2134), (0.2134, 0.2134, -0.2134), (0.2134, 0.2134, 0.2134)], [], [(0, 1, 3, 2), (2, 3, 7, 6), (6, 7, 5, 4), (4, 5, 1, 0), (2, 6, 4, 0), (7, 3, 1, 5)])
_uv = me_cube_001.uv_layers.new(name='UVMap')
_uv.uv.foreach_set('vector', [0.375, 0.0, 0.625, 0.0, 0.625, 0.25, 0.375, 0.25, 0.375, 0.25, 0.625, 0.25, 0.625, 0.5, 0.375, 0.5, 0.375, 0.5, 0.625, 0.5, 0.625, 0.75, 0.375, 0.75, 0.375, 0.75, 0.625, 0.75, 0.625, 1.0, 0.375, 1.0, 0.125, 0.5, 0.375, 0.5, 0.375, 0.75, 0.125, 0.75, 0.625, 0.5, 0.875, 0.5, 0.875, 0.75, 0.625, 0.75])
me_cube_001.materials.append(mat_panel_base)
me_cube_001.update()
me_cube_002 = bpy.data.meshes.new('Cube.002')
me_cube_002.from_pydata([(-0.2134, -0.2134, -0.2134), (-0.2134, -0.2134, 0.2134), (-0.2134, 0.2134, -0.2134), (-0.2134, 0.2134, 0.2134), (0.2134, -0.2134, -0.2134), (0.2134, -0.2134, 0.2134), (0.2134, 0.2134, -0.2134), (0.2134, 0.2134, 0.2134)], [], [(0, 1, 3, 2), (2, 3, 7, 6), (6, 7, 5, 4), (4, 5, 1, 0), (2, 6, 4, 0), (7, 3, 1, 5)])
_uv = me_cube_002.uv_layers.new(name='UVMap')
_uv.uv.foreach_set('vector', [0.375, 0.0, 0.625, 0.0, 0.625, 0.25, 0.375, 0.25, 0.375, 0.25, 0.625, 0.25, 0.625, 0.5, 0.375, 0.5, 0.375, 0.5, 0.625, 0.5, 0.625, 0.75, 0.375, 0.75, 0.375, 0.75, 0.625, 0.75, 0.625, 1.0, 0.375, 1.0, 0.125, 0.5, 0.375, 0.5, 0.375, 0.75, 0.125, 0.75, 0.625, 0.5, 0.875, 0.5, 0.875, 0.75, 0.625, 0.75])
me_cube_002.materials.append(mat_panel_base)
me_cube_002.update()

# ---- objects
ob_master_controll_lower = bpy.data.objects.new('Master-Controll-lower', me_cube_008)
ob_master_controll_upper = bpy.data.objects.new('Master-Controll-upper', me_cube_009)
ob_master_control = bpy.data.objects.new('Master-Control', me_cube_010)
ob_master_control2 = bpy.data.objects.new('Master-Control2', me_cube_011)
ob_cylinder_004 = bpy.data.objects.new('Cylinder.004', me_cylinder_004)
ob_ch_controll_lower_004 = bpy.data.objects.new('Ch-Controll-lower.004', me_cube_012)
ob_cylinder_006 = bpy.data.objects.new('Cylinder.006', me_cylinder_007)
ob_ch_controll_lower_005 = bpy.data.objects.new('Ch-Controll-lower.005', me_cube_013)
ob_ch_controll_lower_006 = bpy.data.objects.new('Ch-Controll-lower.006', me_cube_014)
ob_ch_controll_lower_007 = bpy.data.objects.new('Ch-Controll-lower.007', me_cube_015)
ob_ch_controll_lower = bpy.data.objects.new('Ch-Controll-lower', me_cube_003)
ob_ch_controll_upper = bpy.data.objects.new('Ch-Controll-upper', me_cube_004)
ob_ch_controll_lower_001 = bpy.data.objects.new('Ch-Controll-lower.001', me_cube_005)
ob_ch_controll_lower_002 = bpy.data.objects.new('Ch-Controll-lower.002', me_cube_006)
ob_cylinder_001 = bpy.data.objects.new('Cylinder.001', me_cylinder_001)
ob_ch_controll_lower_003 = bpy.data.objects.new('Ch-Controll-lower.003', me_cube_007)
ob_cylinder_002 = bpy.data.objects.new('Cylinder.002', me_cylinder_002)
ob_cylinder_003 = bpy.data.objects.new('Cylinder.003', me_cylinder_003)
ob_cylinder_005 = bpy.data.objects.new('Cylinder.005', me_cylinder_005)
ob_base_upper = bpy.data.objects.new('Base-upper', me_cube_001)
ob_base_lower = bpy.data.objects.new('Base-lower', me_cube_002)
ob_area = bpy.data.objects.new('Area', light_area)
ob_area_001 = bpy.data.objects.new('Area.001', light_area_001)
ob_area_002 = bpy.data.objects.new('Area.002', light_area_002)
ob_camera = bpy.data.objects.new('Camera', cam_camera)

# ---- transforms, parenting, visibility, modifiers, constraints
ob_master_controll_lower.location = (0.121, -0.06442, 0.01056)
ob_master_controll_lower.scale = (0.4186, 0.3011, 0.006847)
_m = ob_master_controll_lower.modifiers.new('Array', 'ARRAY')
_m.count = 1
_m.relative_offset_displace = (0.0, 1.0, 0.0)
ob_master_controll_upper.location = (0.121, 0.0645, 0.01056)
ob_master_controll_upper.scale = (0.4186, 0.3011, 0.006847)
_m = ob_master_controll_upper.modifiers.new('Array', 'ARRAY')
_m.count = 1
_m.relative_offset_displace = (0.0, 1.0, 0.0)
ob_master_control.location = (0.01069, 0.002975, 0.0)
ob_master_control.scale = (0.2218, 0.1839, 0.004321)
ob_master_control2.location = (0.03151, 0.002975, 0.0)
ob_master_control2.scale = (0.2218, 0.1438, 0.004321)
ob_cylinder_004.location = (0.04159, 0.03748, 0.02061)
ob_cylinder_004.scale = (0.3, 0.3, 0.85)
_m = ob_cylinder_004.modifiers.new('Array', 'ARRAY')
_m.count = 4
_m.relative_offset_displace = (1.65, 0.0, 0.0)
_m = ob_cylinder_004.modifiers.new('Array.001', 'ARRAY')
_m.count = 4
_m.relative_offset_displace = (0.0, 1.87, 0.0)
_m = ob_cylinder_004.modifiers.new('Auto Smooth', 'NODES')
_m.node_group = ng_auto_smooth
_gi = [s.identifier for s in ng_auto_smooth.interface.items_tree if s.item_type == 'SOCKET' and s.in_out == 'INPUT']
_m[_gi[1]] = 0.5236  # Angle
ob_ch_controll_lower_004.location = (0.3541, 0.1447, 1.863e-09)
ob_ch_controll_lower_004.scale = (0.2115, 0.1296, 0.004321)
_m = ob_ch_controll_lower_004.modifiers.new('Array', 'ARRAY')
_m.constant_offset_displace = (0.2, 0.0, 0.0)
_m = ob_ch_controll_lower_004.modifiers.new('Array.001', 'ARRAY')
_m.count = 4
_m.relative_offset_displace = (0.0, 1.0, 0.0)
_m = ob_ch_controll_lower_004.modifiers.new('Array.002', 'ARRAY')
ob_cylinder_006.location = (0.04768, -0.02714, 0.02061)
ob_cylinder_006.scale = (0.3, 0.3, 0.85)
_m = ob_cylinder_006.modifiers.new('Array.002', 'ARRAY')
_m.count = 4
_m.relative_offset_displace = (1.8, 0.0, 0.0)
_m = ob_cylinder_006.modifiers.new('Auto Smooth', 'NODES')
_m.node_group = ng_auto_smooth
_gi = [s.identifier for s in ng_auto_smooth.interface.items_tree if s.item_type == 'SOCKET' and s.in_out == 'INPUT']
_m[_gi[1]] = 0.5236  # Angle
ob_ch_controll_lower_005.location = (0.3539, 0.08061, 5.588e-09)
ob_ch_controll_lower_005.scale = (0.2115, 0.1296, 0.004321)
_m = ob_ch_controll_lower_005.modifiers.new('Array', 'ARRAY')
_m.constant_offset_displace = (0.2, 0.0, 0.0)
_m = ob_ch_controll_lower_005.modifiers.new('Array.002', 'ARRAY')
ob_ch_controll_lower_006.location = (0.3637, 0.02867, 5.588e-09)
ob_ch_controll_lower_006.scale = (0.2115, 0.1296, 0.004321)
_m = ob_ch_controll_lower_006.modifiers.new('Array', 'ARRAY')
_m.count = 3
_m.constant_offset_displace = (0.2, 0.0, 0.0)
ob_ch_controll_lower_007.location = (0.3816, 0.04655, 5.122e-09)
ob_ch_controll_lower_007.scale = (0.2115, 0.1296, 0.004321)
ob_ch_controll_lower.location = (-0.172, -0.06442, 0.01056)
ob_ch_controll_lower.scale = (0.1905, 0.3011, 0.006847)
_m = ob_ch_controll_lower.modifiers.new('Array', 'ARRAY')
_m.count = 3
ob_ch_controll_upper.location = (-0.172, 0.06431, 0.01056)
ob_ch_controll_upper.scale = (0.1905, 0.3011, 0.006847)
_m = ob_ch_controll_upper.modifiers.new('Array', 'ARRAY')
_m.count = 3
ob_ch_controll_lower_001.location = (0.03328, 0.0, 0.0)
ob_ch_controll_lower_001.scale = (0.2218, 0.1839, 0.004321)
_m = ob_ch_controll_lower_001.modifiers.new('Array', 'ARRAY')
_m.count = 4
_m.constant_offset_displace = (0.2, 0.0, 0.0)
_m.relative_offset_displace = (2.1, 0.0, 0.0)
ob_ch_controll_lower_002.location = (0.03328, -0.005752, 0.0)
ob_ch_controll_lower_002.scale = (0.2218, 0.1438, 0.004321)
_m = ob_ch_controll_lower_002.modifiers.new('Array', 'ARRAY')
_m.count = 4
_m.constant_offset_displace = (0.2, 0.0, 0.0)
_m.relative_offset_displace = (2.15, 2.21, 0.0)
ob_cylinder_001.location = (-0.03004, -0.1004, 0.01883)
ob_cylinder_001.scale = (2.0, 2.0, 0.7059)
_m = ob_cylinder_001.modifiers.new('Triangulate', 'TRIANGULATE')
_m = ob_cylinder_001.modifiers.new('Array', 'ARRAY')
_m.relative_offset_displace = (1.68, 0.0, 0.0)
_m = ob_cylinder_001.modifiers.new('Auto Smooth', 'NODES')
_m.node_group = ng_auto_smooth
_gi = [s.identifier for s in ng_auto_smooth.interface.items_tree if s.item_type == 'SOCKET' and s.in_out == 'INPUT']
_m[_gi[1]] = 0.5236  # Angle
ob_ch_controll_lower_003.location = (0.014, 0.04983, 0.0)
ob_ch_controll_lower_003.scale = (0.2115, 0.1296, 0.004321)
_m = ob_ch_controll_lower_003.modifiers.new('Array', 'ARRAY')
_m.constant_offset_displace = (0.2, 0.0, 0.0)
_m = ob_ch_controll_lower_003.modifiers.new('Array.001', 'ARRAY')
_m.relative_offset_displace = (0.0, 1.0, 0.0)
_m = ob_ch_controll_lower_003.modifiers.new('Array.002', 'ARRAY')
_m.relative_offset_displace = (1.12, 0.0, 0.0)
_m = ob_ch_controll_lower_003.modifiers.new('Array.003', 'ARRAY')
_m.count = 3
_m.relative_offset_displace = (1.06, 0.0, 0.0)
ob_cylinder_002.location = (-0.2008, -0.0111, 0.02061)
ob_cylinder_002.scale = (0.3, 0.3, 0.85)
_m = ob_cylinder_002.modifiers.new('Array', 'ARRAY')
_m.relative_offset_displace = (1.42, -0.97, 0.0)
_m = ob_cylinder_002.modifiers.new('Array.001', 'ARRAY')
_m.relative_offset_displace = (1.38, 0.0, 0.0)
_m = ob_cylinder_002.modifiers.new('Array.002', 'ARRAY')
_m.count = 3
_m.relative_offset_displace = (1.18, 0.0, 0.0)
_m = ob_cylinder_002.modifiers.new('Auto Smooth', 'NODES')
_m.node_group = ng_auto_smooth
_gi = [s.identifier for s in ng_auto_smooth.interface.items_tree if s.item_type == 'SOCKET' and s.in_out == 'INPUT']
_m[_gi[1]] = 0.5236  # Angle
ob_cylinder_003.location = (-0.2008, 0.02798, 0.02061)
ob_cylinder_003.scale = (0.3, 0.3, 0.85)
_m = ob_cylinder_003.modifiers.new('Array', 'ARRAY')
_m.relative_offset_displace = (1.42, -1.25, 0.0)
_m = ob_cylinder_003.modifiers.new('Array.001', 'ARRAY')
_m.relative_offset_displace = (1.38, 0.0, 0.0)
_m = ob_cylinder_003.modifiers.new('Array.002', 'ARRAY')
_m.count = 3
_m.relative_offset_displace = (1.18, 0.0, 0.0)
_m = ob_cylinder_003.modifiers.new('Array.003', 'ARRAY')
_m.count = 4
_m.relative_offset_displace = (0.0, 1.05, 0.0)
_m = ob_cylinder_003.modifiers.new('Auto Smooth', 'NODES')
_m.node_group = ng_auto_smooth
_gi = [s.identifier for s in ng_auto_smooth.interface.items_tree if s.item_type == 'SOCKET' and s.in_out == 'INPUT']
_m[_gi[1]] = 0.5236  # Angle
ob_cylinder_005.location = (0.04873, -0.06353, 0.01883)
ob_cylinder_005.scale = (2.0, 2.0, 0.7059)
_m = ob_cylinder_005.modifiers.new('Triangulate', 'TRIANGULATE')
_m = ob_cylinder_005.modifiers.new('Array', 'ARRAY')
_m.count = 3
_m.relative_offset_displace = (1.36, 0.0, 0.0)
_m = ob_cylinder_005.modifiers.new('Auto Smooth', 'NODES')
_m.node_group = ng_auto_smooth
_gi = [s.identifier for s in ng_auto_smooth.interface.items_tree if s.item_type == 'SOCKET' and s.in_out == 'INPUT']
_m[_gi[1]] = 0.5236  # Angle
ob_base_upper.location = (0.0, 0.06441, -0.00649)
ob_base_upper.scale = (1.0, 0.3011, 0.02343)
ob_base_lower.location = (0.0, -0.06442, -0.00649)
ob_base_lower.scale = (1.0, 0.3011, 0.02343)
ob_area.location = (-0.3416, -0.1899, 0.2824)
ob_area.rotation_euler = (1.161, -0.0, -0.6378)
ob_area.scale = (0.4752, 0.4752, 0.4752)
ob_area_001.location = (0.2929, -0.1899, 0.1629)
ob_area_001.rotation_euler = (1.304, -3.725e-09, 0.3386)
ob_area_001.scale = (0.4752, 0.4752, 0.4752)
ob_area_002.location = (-0.03451, 0.5436, 0.1629)
ob_area_002.rotation_euler = (1.304, -3.725e-09, -3.206)
ob_area_002.scale = (0.4752, 0.4752, 0.4752)
ob_camera.location = (-0.8619, -1.186, 1.173)
ob_camera.rotation_euler = (0.8959, -3.312e-08, -0.6283)
ob_camera.scale = (0.4636, 0.4636, 0.4636)

# ---- collection membership
col_master_control.objects.link(ob_master_controll_lower)
col_master_control.objects.link(ob_master_controll_upper)
col_master_control.objects.link(ob_master_control)
col_master_control.objects.link(ob_master_control2)
col_master_control.objects.link(ob_cylinder_004)
col_master_control.objects.link(ob_ch_controll_lower_004)
col_master_control.objects.link(ob_cylinder_006)
col_master_control.objects.link(ob_ch_controll_lower_005)
col_master_control.objects.link(ob_ch_controll_lower_006)
col_master_control.objects.link(ob_ch_controll_lower_007)
col_ch_control.objects.link(ob_ch_controll_lower)
col_ch_control.objects.link(ob_ch_controll_upper)
col_ch_control.objects.link(ob_ch_controll_lower_001)
col_ch_control.objects.link(ob_ch_controll_lower_002)
col_ch_control.objects.link(ob_cylinder_001)
col_ch_control.objects.link(ob_ch_controll_lower_003)
col_ch_control.objects.link(ob_cylinder_002)
col_ch_control.objects.link(ob_cylinder_003)
col_ch_control.objects.link(ob_cylinder_005)
col_base.objects.link(ob_base_upper)
col_base.objects.link(ob_base_lower)
col_lights.objects.link(ob_area)
col_lights.objects.link(ob_area_001)
col_lights.objects.link(ob_area_002)
col_lights.objects.link(ob_camera)

# ---- scene / render settings (as saved in the file)
scene.camera = ob_camera
scene.frame_start = 1; scene.frame_end = 250; scene.frame_set(1)
scene.render.engine = 'CYCLES'
scene.render.resolution_x = 3840
scene.render.resolution_y = 2160
scene.cycles.sampling_pattern = 'TABULATED_SOBOL'
scene.cycles.use_light_tree = False
scene.view_settings.view_transform = 'Filmic'
bpy.context.view_layer.update()
